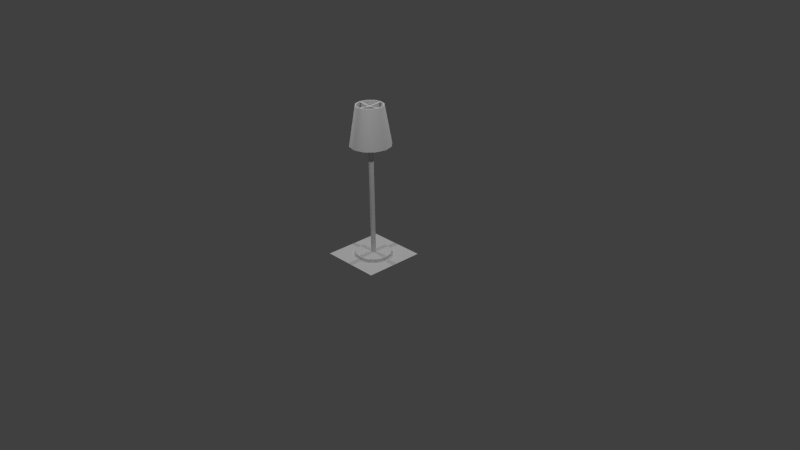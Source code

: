 # Source: lamp.blend  (saved by Blender 2.70.0; exported with 4.5.12 LTS)
import bpy
from mathutils import Matrix  # noqa: F401  (used for matrix-valued properties, if any)

bpy.ops.wm.read_factory_settings(use_empty=True)
scene = bpy.context.scene
scene.name = 'Scene'

# ---- collections
col_collection_1 = bpy.data.collections.new('Collection 1'); scene.collection.children.link(col_collection_1)

# ---- materials (node trees are filled in below, after node groups)
mat_diffuse_001 = bpy.data.materials.new('DIFFUSE.001')
mat_diffuse_001.alpha_threshold = 0.0
mat_diffuse_001.use_transparent_shadow = False
mat_diffuse_001.specular_color = (0.1, 0.1, 0.1)
mat_diffuse_001.roughness = 0.5
mat_diffuse_001.line_color = (0.0, 0.0, 0.0, 1.0)
mat_diffuse = bpy.data.materials.new('DIFFUSE')
mat_diffuse.alpha_threshold = 0.0
mat_diffuse.use_transparent_shadow = False
mat_diffuse.specular_color = (0.1, 0.1, 0.1)
mat_diffuse.roughness = 0.5
mat_diffuse.line_color = (0.0, 0.0, 0.0, 1.0)

# ---- material node trees

# ---- world
world_world = bpy.data.worlds.new('World'); scene.world = world_world
world_world.color = (0.05088, 0.05088, 0.05088)
world_world.use_sun_shadow = False
world_world.sun_shadow_jitter_overblur = 0.0
world_world.cycles.sampling_method = 'NONE'
world_world.cycles.sample_map_resolution = 256
world_world.light_settings.ao_factor = 1.75

# ---- cameras
cam_camera = bpy.data.cameras.new('Camera')
cam_camera.clip_end = 100.0
cam_camera.lens = 35.0
cam_camera.sensor_width = 32.0
cam_camera.sensor_height = 18.0
cam_camera.ortho_scale = 7.314
cam_camera.dof.focus_distance = 0.0
cam_camera.dof.aperture_fstop = 128.0

# ---- lights
light_lamp_003 = bpy.data.lights.new('Lamp.003', 'POINT')
light_lamp_003.transmission_factor = 0.0
light_lamp_003.cutoff_distance = 30.0
light_lamp_003.energy = 100.0
light_lamp_003.shadow_buffer_clip_start = 1.001
light_lamp_003.shadow_soft_size = 0.1
light_lamp_003.shadow_maximum_resolution = 0.006
light_lamp_003.use_absolute_resolution = True
light_lamp_003.cycles.use_multiple_importance_sampling = False
light_lamp_002 = bpy.data.lights.new('Lamp.002', 'POINT')
light_lamp_002.transmission_factor = 0.0
light_lamp_002.cutoff_distance = 30.0
light_lamp_002.energy = 100.0
light_lamp_002.shadow_buffer_clip_start = 1.001
light_lamp_002.shadow_soft_size = 0.1
light_lamp_002.shadow_maximum_resolution = 0.006
light_lamp_002.use_absolute_resolution = True
light_lamp_002.cycles.use_multiple_importance_sampling = False
light_lamp_001 = bpy.data.lights.new('Lamp.001', 'POINT')
light_lamp_001.transmission_factor = 0.0
light_lamp_001.cutoff_distance = 30.0
light_lamp_001.energy = 100.0
light_lamp_001.shadow_buffer_clip_start = 1.001
light_lamp_001.shadow_soft_size = 0.1
light_lamp_001.shadow_maximum_resolution = 0.006
light_lamp_001.use_absolute_resolution = True
light_lamp_001.cycles.use_multiple_importance_sampling = False
light_lamp = bpy.data.lights.new('Lamp', 'POINT')
light_lamp.transmission_factor = 0.0
light_lamp.cutoff_distance = 30.0
light_lamp.energy = 100.0
light_lamp.shadow_buffer_clip_start = 1.001
light_lamp.shadow_soft_size = 0.1
light_lamp.shadow_maximum_resolution = 0.006
light_lamp.use_absolute_resolution = True
light_lamp.cycles.use_multiple_importance_sampling = False

# ---- meshes
me_s4studio_mesh_1 = bpy.data.meshes.new('s4studio_mesh_1')
me_s4studio_mesh_1.from_pydata([(0.1567, -0.09046, 2.01), (0.1809, -8.787e-08, 2.01), (0.1567, 0.09046, 2.01), (0.09046, 0.1567, 2.01), (-0.1809, -8.787e-08, 2.01), (-0.1567, -0.09046, 2.01), (-0.09046, -0.1567, 2.01), (0.09046, -0.1567, 2.01), (-0.11, 0.009797, 1.73), (-0.11, -0.009797, 1.73), (-0.11, 0.009797, 1.73), (-0.09669, -0.02243, 1.722), (-0.09669, 0.02243, 1.722), (-0.11, -0.009797, 1.73), (-0.11, 0.009797, 1.73), (-0.11, -7.635e-08, 1.747), (-0.1809, -8.787e-08, 2.01), (-0.09046, 0.1567, 2.01), (-0.11, -0.009797, 1.73), (-0.11, -7.635e-08, 1.747), (-0.09669, -7.688e-08, 1.759), (-0.09669, 0.02243, 1.722), (-0.02564, 0.009797, 1.73), (-0.07316, -7.635e-08, 1.747), (0.1809, -8.787e-08, 2.01), (-0.1567, 0.09046, 2.01), (-0.11, -7.635e-08, 1.747), (-0.09669, -0.02243, 1.722), (0.0, 0.1809, 2.01), (0.0, -0.1809, 2.01), (-0.09669, -7.688e-08, 1.759), (-0.07316, 0.009797, 1.73), (-0.07316, -0.009797, 1.73), (-0.02564, -0.009797, 1.73), (-0.02564, -7.635e-08, 1.747), (-0.07316, -0.009797, 1.73), (-0.09522, -0.007233, 1.477), (-0.09522, 0.007233, 1.477), (-0.09522, 0.007233, 1.477), (-0.09998, -0.01456, 1.463), (0.02619, -0.0108, 1.992), (0.0109, -0.02619, 1.992), (0.0163, -0.1714, 2.006), (-0.0108, -0.02619, 1.992), (-0.08259, -7.617e-08, 1.743), (-0.08259, -6.457e-08, 1.477), (-0.09522, 0.007233, 1.743), (-0.02564, 0.009797, 1.73), (-0.1714, -0.0163, 2.006), (-0.1714, 0.0163, 2.006), (0.1714, -0.0163, 2.006), (-0.09522, 0.007233, 1.743), (-0.09522, -0.007233, 1.451), (-0.09522, 0.007233, 1.451), (-0.09101, -6.328e-08, 1.448), (0.0109, 0.02619, 1.992), (-0.0108, 0.02619, 1.992), (-0.0163, 0.1714, 2.006), (-0.09998, 0.01456, 1.463), (-0.09998, -0.01456, 1.463), (-0.09522, 0.007233, 1.451), (-0.08259, -6.341e-08, 1.451), (0.02619, 0.0108, 1.992), (-0.02619, -0.0108, 1.992), (-0.02564, -7.635e-08, 1.747), (-0.07316, -7.635e-08, 1.747), (-0.0163, -0.1714, 2.006), (0.0163, 0.1714, 2.006), (-0.02564, -0.009797, 1.73), (-0.07316, 0.009797, 1.73), (-0.02619, 0.0108, 1.992), (0.1714, 0.0163, 2.006), (-0.08259, -6.341e-08, 1.451), (-0.09101, -6.328e-08, 1.448), (-0.09522, -0.007233, 1.477), (-0.09522, -0.007233, 1.743), (-0.09522, 0.007233, 1.477), (-0.09998, 0.01456, 1.463), (-0.09522, -0.007233, 1.451), (-0.0748, -6.396e-08, 1.463), (-0.09522, 0.007233, 1.451), (-0.0748, -6.396e-08, 1.463), (0.01584, 0.02747, 1.752), (-0.09522, -0.007233, 1.451), (0.2505, -6.57e-08, 1.503), (0.1809, -8.787e-08, 2.01), (0.1641, -8.787e-08, 2.01), (0.01584, 0.02747, 0.03525), (-0.01584, 0.02747, 0.03525), (0.01584, 0.02747, 1.752), (-0.01584, 0.02747, 1.752), (-0.01584, 0.02747, 0.03525), (-0.03177, -1.541e-09, 0.03525), (-0.01584, 0.02747, 1.752), (-0.03177, -7.658e-08, 1.752), (-0.03177, -1.541e-09, 0.03525), (0.03177, -7.658e-08, 1.752), (0.01584, 0.02747, 0.03525), (0.03177, -1.541e-09, 0.03525), (0.03177, -7.658e-08, 1.752), (0.01584, -0.02747, 1.752), (0.03177, -1.541e-09, 0.03525), (0.01584, -0.02747, 0.03525), (0.01584, -0.02747, 1.752), (-0.01584, -0.02747, 1.752), (0.01584, -0.02747, 0.03525), (-0.01584, -0.02747, 0.03525), (-0.03177, -7.658e-08, 1.752), (-0.01584, -0.02747, 0.03525), (-0.01584, -0.02747, 1.752), (0.1641, -8.787e-08, 2.01), (0.2674, -6.57e-08, 1.503), (-0.2015, 0.1164, -0.0009156), (-0.1164, -0.2015, -0.0009156), (0.0, -0.2326, -0.0009156), (-0.2326, 4.002e-11, -0.0009156), (-0.1164, -0.2015, -0.0009156), (-0.2015, -0.1164, -0.0009156), (0.0, -8.11e-08, 1.855), (0.0, -8.11e-08, 1.855), (0.0, -8.11e-08, 1.855), (0.0, -7.568e-08, 1.731), (0.0, -8.11e-08, 1.855), (0.0, -7.568e-08, 1.731), (0.04386, -8.031e-08, 1.837), (0.0, -0.04386, 1.837), (0.0, -0.04386, 1.837), (-0.04386, -8.031e-08, 1.837), (-0.04386, -8.031e-08, 1.837), (0.0, 0.04386, 1.837), (0.04386, -7.648e-08, 1.75), (0.06198, -7.839e-08, 1.793), (0.0, -0.06199, 1.793), (0.04386, -7.648e-08, 1.75), (0.0, -0.04386, 1.75), (-0.06198, -7.839e-08, 1.793), (0.0, -0.06199, 1.793), (-0.04386, -7.648e-08, 1.75), (-0.1164, 0.2015, -0.0009156), (-0.2015, 0.1164, 0.04376), (0.0, 0.1641, 2.01), (-0.1337, 0.2316, 1.503), (-0.1253, 0.2169, 1.503), (-0.09046, 0.1567, 2.01), (0.2316, 0.1337, 1.503), (0.2178, -7.841e-08, 1.794), (0.2674, -6.57e-08, 1.503), (0.2674, -6.57e-08, 1.503), (-0.08204, 0.1421, 2.01), (-0.2316, 0.1337, 1.503), (0.1337, 0.2316, 1.503), (0.2169, 0.1253, 1.503), (-0.2169, 0.1253, 1.503), (-0.1567, 0.09046, 2.01), (0.09046, 0.1567, 2.01), (0.1253, 0.2169, 1.503), (-0.1421, 0.08204, 2.01), (-0.2674, -6.57e-08, 1.503), (0.1567, 0.09046, 2.01), (0.08204, 0.1421, 2.01), (-0.2505, -6.57e-08, 1.503), (-0.1809, -8.787e-08, 2.01), (0.0, 0.2674, 1.503), (0.1421, 0.08204, 2.01), (0.1809, -8.787e-08, 2.01), (0.2505, -6.57e-08, 1.503), (0.2674, -6.57e-08, 1.503), (0.1421, -0.08204, 2.01), (-0.1253, -0.2169, 1.503), (-0.09046, -0.1567, 2.01), (-0.08204, -0.1421, 2.01), (0.0, -0.2674, 1.503), (0.1567, -0.09046, 2.01), (0.2169, -0.1253, 1.503), (-0.1641, -8.787e-08, 2.01), (-0.1337, -0.2316, 1.503), (0.2316, -0.1337, 1.503), (0.08204, -0.1421, 2.01), (-0.1421, -0.08204, 2.01), (-0.1809, -8.787e-08, 2.01), (0.09046, -0.1567, 2.01), (0.1253, -0.2169, 1.503), (-0.2169, -0.1253, 1.503), (-0.1567, -0.09046, 2.01), (0.1337, -0.2316, 1.503), (0.0, -0.1809, 2.01), (-0.2505, -6.57e-08, 1.503), (-0.2316, -0.1337, 1.503), (0.0, -0.2505, 1.503), (0.0, -0.1641, 2.01), (-0.1641, -8.787e-08, 2.01), (-0.2674, -6.57e-08, 1.503), (0.0, 0.2505, 1.503), (0.0, 0.1809, 2.01), (0.1886, -0.109, 1.794), (0.2178, -7.841e-08, 1.794), (0.2316, -0.1337, 1.503), (0.1337, -0.2316, 1.503), (0.0, -0.2178, 1.794), (0.109, -0.1886, 1.794), (0.0, -0.2674, 1.503), (-0.1337, -0.2316, 1.503), (-0.1886, -0.109, 1.794), (-0.109, -0.1886, 1.794), (-0.2178, -7.841e-08, 1.794), (-0.2674, -6.57e-08, 1.503), (-0.2178, -7.841e-08, 1.794), (-0.2316, -0.1337, 1.503), (-0.2674, -6.57e-08, 1.503), (-0.2316, 0.1337, 1.503), (-0.109, 0.1886, 1.794), (-0.1886, 0.109, 1.794), (-0.1337, 0.2316, 1.503), (0.0, 0.2674, 1.503), (0.109, 0.1886, 1.794), (0.0, 0.2178, 1.794), (0.1886, 0.109, 1.794), (0.2316, 0.1337, 1.503), (0.1641, -8.787e-08, 2.01), (0.1337, 0.2316, 1.503), (0.2505, -6.57e-08, 1.503), (0.2505, -6.57e-08, 1.503), (-0.2169, -0.1253, 1.503), (0.1641, -8.787e-08, 2.01), (0.1421, 0.08204, 2.01), (0.0, 0.2505, 1.503), (0.1253, 0.2169, 1.503), (-0.1253, -0.2169, 1.503), (0.0, 0.1641, 2.01), (-0.1253, 0.2169, 1.503), (0.08204, -0.1421, 2.01), (0.0, -0.2505, 1.503), (0.1253, -0.2169, 1.503), (0.0, -0.1641, 2.01), (-0.08204, -0.1421, 2.01), (-0.1421, -0.08204, 2.01), (0.2169, -0.1253, 1.503), (0.1421, -0.08204, 2.01), (-0.1641, -8.787e-08, 2.01), (-0.1641, -8.787e-08, 2.01), (-0.2505, -6.57e-08, 1.503), (-0.2505, -6.57e-08, 1.503), (-0.08204, 0.1421, 2.01), (-0.1421, 0.08204, 2.01), (-0.2169, 0.1253, 1.503), (0.08204, 0.1421, 2.01), (0.1164, 0.2015, -0.0009156), (0.2015, 0.1164, -0.0009156), (-0.2015, -0.1164, 0.04376), (-0.1164, -0.2015, 0.04376), (0.2169, 0.1253, 1.503), (0.2015, 0.1164, 0.04376), (0.1164, 0.2015, 0.04376), (-0.1164, 0.2015, 0.04376), (0.1164, -0.2015, 0.04376), (0.2326, 4.002e-11, -0.0009156), (0.2326, -1.913e-09, 0.04376), (0.2326, -1.913e-09, 0.04376), (-0.2015, 0.1164, 0.04376), (0.2015, -0.1164, 0.04376), (0.0, -0.2326, -0.0009156), (0.2326, 4.002e-11, -0.0009156), (0.0, -0.2326, 0.04376), (0.0, 0.2326, -0.0009156), (0.0, 0.2326, 0.04376), (-0.2326, 4.002e-11, -0.0009156), (0.2015, -0.1164, -0.0009156), (0.2326, 4.002e-11, -0.0009156), (0.1164, -0.2015, 0.04376), (0.2015, -0.1164, 0.04376), (0.2326, -1.913e-09, 0.04376), (-0.2326, -1.913e-09, 0.04376), (0.0, 0.2326, 0.04376), (0.1164, 0.2015, 0.04376), (0.0, 0.04386, 1.75), (-0.04386, -7.648e-08, 1.75), (0.0, 0.06198, 1.793), (-0.2326, -1.913e-09, 0.04376), (-0.2326, -1.913e-09, 0.04376), (0.1164, -0.2015, -0.0009156), (0.2015, 0.1164, 0.04376), (-0.1164, 0.2015, -0.0009156), (0.2015, -0.1164, -0.0009156), (0.0, -0.2326, 0.04376), (-0.2326, 4.002e-11, -0.0009156), (0.2015, 0.1164, -0.0009156), (0.1164, 0.2015, -0.0009156), (0.0, 0.2326, -0.0009156), (0.1164, -0.2015, -0.0009156), (0.06198, -7.839e-08, 1.793), (0.0, 0.04386, 1.75), (0.0, 0.06198, 1.793), (0.04386, -8.031e-08, 1.837), (0.0, 0.04386, 1.837), (0.0, -7.568e-08, 1.731), (0.0, -7.568e-08, 1.731), (-0.2015, -0.1164, 0.04376), (-0.1164, -0.2015, 0.04376), (-0.2015, -0.1164, -0.0009156), (-0.1164, 0.2015, 0.04376), (-0.2015, 0.1164, -0.0009156), (-0.06198, -7.839e-08, 1.793), (0.0, -0.04386, 1.75)], [], [(14, 13, 15), (195, 24, 0), (195, 0, 194), (147, 195, 194), (147, 194, 196), (196, 194, 199), (196, 199, 197), (197, 199, 198), (197, 198, 200), (194, 0, 7), (194, 7, 199), (199, 7, 29), (199, 29, 198), (198, 29, 6), (198, 6, 203), (200, 198, 203), (200, 203, 201), (201, 203, 202), (201, 202, 207), (207, 202, 204), (207, 204, 205), (203, 6, 5), (203, 5, 202), (202, 5, 4), (202, 4, 204), (206, 16, 25), (206, 25, 211), (208, 206, 211), (208, 211, 209), (209, 211, 210), (209, 210, 212), (212, 210, 215), (212, 215, 213), (211, 25, 17), (211, 17, 210), (210, 17, 28), (210, 28, 215), (215, 28, 3), (215, 3, 214), (213, 215, 214), (213, 214, 219), (219, 214, 216), (219, 216, 217), (217, 216, 145), (217, 145, 146), (214, 3, 2), (214, 2, 216), (216, 2, 1), (216, 1, 145), (30, 19, 18), (30, 18, 11), (30, 11, 32), (30, 32, 65), (34, 65, 32), (34, 32, 33), (8, 26, 20), (8, 20, 21), (31, 21, 20), (31, 20, 23), (22, 31, 23), (22, 23, 64), (27, 9, 10), (27, 10, 12), (35, 27, 12), (35, 12, 69), (68, 35, 69), (68, 69, 47), (63, 49, 48), (63, 70, 49), (62, 70, 63), (70, 62, 55), (70, 55, 56), (55, 57, 56), (55, 67, 57), (62, 63, 40), (71, 62, 40), (71, 40, 50), (63, 41, 40), (63, 43, 41), (42, 41, 43), (42, 43, 66), (78, 73, 61), (79, 78, 61), (80, 79, 61), (80, 77, 79), (72, 54, 53), (53, 54, 52), (79, 36, 39), (39, 36, 38), (39, 38, 58), (37, 81, 77), (37, 45, 81), (81, 45, 74), (45, 75, 74), (74, 75, 51), (74, 51, 76), (37, 44, 45), (45, 44, 75), (37, 46, 44), (81, 59, 83), (83, 59, 58), (83, 58, 60), (97, 82, 96), (97, 96, 98), (101, 99, 100), (101, 100, 102), (105, 103, 104), (105, 104, 106), (108, 109, 107), (108, 107, 95), (92, 94, 93), (92, 93, 91), (88, 90, 89), (88, 89, 87), (163, 86, 85), (163, 85, 158), (159, 163, 158), (159, 158, 154), (140, 159, 154), (140, 154, 193), (148, 140, 193), (148, 193, 143), (156, 148, 143), (156, 143, 153), (190, 156, 153), (190, 153, 161), (84, 144, 111), (84, 151, 144), (151, 150, 144), (151, 155, 150), (155, 162, 150), (155, 192, 162), (192, 141, 162), (192, 142, 141), (142, 149, 141), (142, 152, 149), (152, 157, 149), (152, 160, 157), (110, 172, 164), (110, 167, 172), (167, 180, 172), (167, 177, 180), (177, 185, 180), (177, 189, 185), (189, 169, 185), (189, 170, 169), (170, 183, 169), (170, 178, 183), (178, 179, 183), (178, 174, 179), (173, 165, 166), (173, 166, 176), (181, 173, 176), (181, 176, 184), (188, 181, 184), (188, 184, 171), (168, 188, 171), (168, 171, 175), (182, 168, 175), (182, 175, 187), (186, 182, 187), (186, 187, 191), (218, 250, 220), (218, 224, 250), (224, 226, 250), (224, 245, 226), (245, 225, 226), (245, 228, 225), (228, 229, 225), (228, 242, 229), (242, 244, 229), (242, 243, 244), (243, 241, 244), (243, 238, 241), (237, 223, 221), (237, 221, 236), (230, 237, 236), (230, 236, 232), (233, 230, 232), (233, 232, 231), (234, 233, 231), (234, 231, 227), (235, 234, 227), (235, 227, 222), (239, 235, 222), (239, 222, 240), (270, 251, 252), (270, 252, 272), (271, 270, 272), (271, 283, 270), (259, 270, 283), (259, 283, 254), (271, 272, 253), (271, 253, 258), (249, 283, 271), (249, 271, 248), (267, 246, 247), (267, 287, 246), (267, 115, 287), (300, 287, 115), (300, 281, 287), (267, 114, 115), (115, 114, 113), (115, 113, 298), (266, 114, 267), (266, 279, 114), (257, 255, 285), (257, 285, 280), (286, 280, 285), (286, 273, 280), (273, 286, 263), (273, 263, 264), (264, 263, 138), (264, 138, 299), (139, 299, 138), (139, 138, 112), (112, 278, 139), (112, 284, 278), (269, 261, 256), (269, 282, 261), (282, 269, 268), (282, 268, 288), (262, 288, 268), (262, 260, 288), (297, 260, 262), (297, 116, 260), (116, 297, 296), (116, 296, 117), (265, 117, 296), (265, 296, 277), (293, 118, 292), (291, 293, 292), (291, 292, 289), (290, 291, 289), (290, 289, 130), (130, 121, 290), (124, 119, 126), (131, 124, 126), (131, 126, 132), (133, 131, 132), (133, 132, 134), (134, 295, 133), (125, 120, 127), (136, 125, 127), (136, 127, 135), (302, 136, 135), (302, 135, 137), (137, 123, 302), (128, 122, 129), (301, 128, 129), (301, 129, 276), (275, 301, 276), (275, 276, 274), (274, 294, 275)])
me_s4studio_mesh_1.polygons.foreach_set('use_smooth', [True] * 254)
_uv = me_s4studio_mesh_1.uv_layers.new(name='uv_0')
_uv.uv.foreach_set('vector', [0.8845, 0.8916, 0.9075, 0.8916, 0.896, 0.902, 0.5888, 0.4094, 0.8065, 0.3912, 0.8065, 0.3407, 0.5888, 0.4094, 0.8065, 0.3407, 0.5888, 0.3512, 0.2963, 0.4337, 0.5888, 0.4094, 0.5888, 0.3512, 0.2963, 0.4337, 0.5888, 0.3512, 0.2963, 0.3652, 0.2963, 0.3652, 0.5888, 0.3512, 0.5888, 0.2933, 0.2963, 0.3652, 0.5888, 0.2933, 0.2963, 0.2998, 0.2963, 0.2998, 0.5888, 0.2933, 0.5888, 0.2355, 0.2963, 0.2998, 0.5888, 0.2355, 0.2963, 0.2355, 0.5888, 0.3512, 0.8065, 0.3407, 0.8065, 0.2886, 0.5888, 0.3512, 0.8065, 0.2886, 0.5888, 0.2933, 0.5888, 0.2933, 0.8065, 0.2886, 0.8065, 0.2355, 0.5888, 0.2933, 0.8065, 0.2355, 0.5888, 0.2355, 0.5888, 0.2355, 0.8065, 0.2355, 0.8065, 0.1826, 0.5888, 0.2355, 0.8065, 0.1826, 0.5888, 0.1778, 0.2963, 0.2355, 0.5888, 0.2355, 0.5888, 0.1778, 0.2963, 0.2355, 0.5888, 0.1778, 0.2963, 0.1714, 0.2963, 0.1714, 0.5888, 0.1778, 0.5888, 0.1199, 0.2963, 0.1714, 0.5888, 0.1199, 0.2963, 0.1059, 0.2963, 0.1059, 0.5888, 0.1199, 0.5888, 0.06176, 0.2963, 0.1059, 0.5888, 0.06176, 0.2963, 0.03739, 0.5888, 0.1778, 0.8065, 0.1826, 0.8065, 0.1304, 0.5888, 0.1778, 0.8065, 0.1304, 0.5888, 0.1199, 0.5888, 0.1199, 0.8065, 0.1304, 0.8065, 0.07989, 0.5888, 0.1199, 0.8065, 0.07989, 0.5888, 0.06176, 0.5888, 0.06176, 0.8065, 0.07989, 0.8065, 0.1304, 0.5888, 0.06176, 0.8065, 0.1304, 0.5888, 0.1199, 0.2963, 0.03739, 0.5888, 0.06176, 0.5888, 0.1199, 0.2963, 0.03739, 0.5888, 0.1199, 0.2963, 0.1059, 0.2963, 0.1059, 0.5888, 0.1199, 0.5888, 0.1778, 0.2963, 0.1059, 0.5888, 0.1778, 0.2963, 0.1714, 0.2963, 0.1714, 0.5888, 0.1778, 0.5888, 0.2355, 0.2963, 0.1714, 0.5888, 0.2355, 0.2963, 0.2355, 0.5888, 0.1199, 0.8065, 0.1304, 0.8065, 0.1826, 0.5888, 0.1199, 0.8065, 0.1826, 0.5888, 0.1778, 0.5888, 0.1778, 0.8065, 0.1826, 0.8065, 0.2355, 0.5888, 0.1778, 0.8065, 0.2355, 0.5888, 0.2355, 0.5888, 0.2355, 0.8065, 0.2355, 0.8065, 0.2886, 0.5888, 0.2355, 0.8065, 0.2886, 0.5888, 0.2933, 0.2963, 0.2355, 0.5888, 0.2355, 0.5888, 0.2933, 0.2963, 0.2355, 0.5888, 0.2933, 0.2963, 0.2998, 0.2963, 0.2998, 0.5888, 0.2933, 0.5888, 0.3512, 0.2963, 0.2998, 0.5888, 0.3512, 0.2963, 0.3652, 0.2963, 0.3652, 0.5888, 0.3512, 0.5888, 0.4094, 0.2963, 0.3652, 0.5888, 0.4094, 0.2963, 0.4337, 0.5888, 0.2933, 0.8065, 0.2886, 0.8065, 0.3407, 0.5888, 0.2933, 0.8065, 0.3407, 0.5888, 0.3512, 0.5888, 0.3512, 0.8065, 0.3407, 0.8065, 0.3912, 0.5888, 0.3512, 0.8065, 0.3912, 0.5888, 0.4094, 0.9433, 0.8819, 0.9313, 0.8916, 0.9075, 0.8916, 0.9433, 0.8819, 0.9075, 0.8916, 0.9074, 0.8819, 0.9433, 0.8819, 0.9074, 0.8819, 0.9072, 0.8674, 0.9433, 0.8819, 0.9072, 0.8674, 0.9297, 0.8675, 0.9286, 0.8414, 0.9297, 0.8675, 0.9072, 0.8674, 0.9286, 0.8414, 0.9072, 0.8674, 0.9069, 0.8414, 0.8845, 0.8916, 0.8606, 0.8916, 0.8486, 0.8819, 0.8845, 0.8916, 0.8486, 0.8819, 0.8846, 0.8819, 0.8848, 0.8674, 0.8846, 0.8819, 0.8486, 0.8819, 0.8848, 0.8674, 0.8486, 0.8819, 0.8623, 0.8674, 0.8851, 0.8414, 0.8848, 0.8674, 0.8623, 0.8674, 0.8851, 0.8414, 0.8623, 0.8674, 0.8635, 0.8414, 0.9074, 0.8819, 0.9075, 0.8916, 0.8845, 0.8916, 0.9074, 0.8819, 0.8845, 0.8916, 0.8846, 0.8819, 0.9072, 0.8674, 0.9074, 0.8819, 0.8846, 0.8819, 0.9072, 0.8674, 0.8846, 0.8819, 0.8848, 0.8674, 0.9069, 0.8414, 0.9072, 0.8674, 0.8848, 0.8674, 0.9069, 0.8414, 0.8848, 0.8674, 0.8851, 0.8414, 0.7414, 0.8013, 0.5872, 0.8156, 0.5872, 0.7984, 0.7414, 0.8013, 0.7414, 0.8127, 0.5872, 0.8156, 0.7967, 0.8127, 0.7414, 0.8127, 0.7414, 0.8013, 0.7414, 0.8127, 0.7967, 0.8127, 0.7805, 0.8209, 0.7414, 0.8127, 0.7805, 0.8209, 0.7576, 0.8209, 0.7805, 0.8209, 0.7519, 0.8979, 0.7576, 0.8209, 0.7805, 0.8209, 0.7862, 0.8979, 0.7519, 0.8979, 0.7967, 0.8127, 0.7414, 0.8013, 0.7967, 0.8013, 0.9509, 0.8156, 0.7967, 0.8127, 0.7967, 0.8013, 0.9509, 0.8156, 0.7967, 0.8013, 0.9509, 0.7984, 0.7414, 0.8013, 0.7805, 0.7932, 0.7967, 0.8013, 0.7414, 0.8013, 0.7576, 0.7932, 0.7805, 0.7932, 0.7863, 0.7161, 0.7805, 0.7932, 0.7576, 0.7932, 0.7863, 0.7161, 0.7576, 0.7932, 0.7519, 0.7161, 0.3566, 0.959, 0.3486, 0.952, 0.3566, 0.9451, 0.382, 0.9451, 0.3566, 0.959, 0.3566, 0.9451, 0.3566, 0.931, 0.382, 0.9451, 0.3566, 0.9451, 0.3566, 0.931, 0.3819, 0.9237, 0.382, 0.9451, 0.3566, 0.9451, 0.3486, 0.952, 0.3326, 0.952, 0.3326, 0.952, 0.3486, 0.952, 0.3566, 0.959, 0.382, 0.9451, 0.4101, 0.9586, 0.3819, 0.9592, 0.3819, 0.9592, 0.4101, 0.9586, 0.4101, 0.9719, 0.3819, 0.9592, 0.4101, 0.9719, 0.382, 0.9798, 0.4101, 0.932, 0.382, 0.9451, 0.3819, 0.9237, 0.4101, 0.932, 0.4101, 0.9453, 0.382, 0.9451, 0.382, 0.9451, 0.4101, 0.9453, 0.4101, 0.9586, 0.4101, 0.9453, 0.8954, 0.9586, 0.4101, 0.9586, 0.4101, 0.9586, 0.8954, 0.9586, 0.8954, 0.9719, 0.4101, 0.9586, 0.8954, 0.9719, 0.4101, 0.9719, 0.4101, 0.932, 0.8954, 0.9453, 0.4101, 0.9453, 0.4101, 0.9453, 0.8954, 0.9453, 0.8954, 0.9586, 0.4101, 0.932, 0.8954, 0.932, 0.8954, 0.9453, 0.382, 0.9451, 0.3819, 0.9592, 0.3566, 0.959, 0.3566, 0.959, 0.3819, 0.9592, 0.382, 0.9798, 0.3566, 0.959, 0.382, 0.9798, 0.3566, 0.9728, 0.2323, 0.05095, 0.2322, 0.9494, 0.199, 0.9494, 0.2323, 0.05095, 0.199, 0.9494, 0.1991, 0.05095, 0.1991, 0.05095, 0.199, 0.9494, 0.1658, 0.9494, 0.1991, 0.05095, 0.1658, 0.9494, 0.1658, 0.05095, 0.1658, 0.05095, 0.1658, 0.9494, 0.1326, 0.9494, 0.1658, 0.05095, 0.1326, 0.9494, 0.1326, 0.05095, 0.1326, 0.05095, 0.1326, 0.9494, 0.09936, 0.9494, 0.1326, 0.05095, 0.09936, 0.9494, 0.09942, 0.05095, 0.09942, 0.05095, 0.09936, 0.9494, 0.06615, 0.9494, 0.09942, 0.05095, 0.06615, 0.9494, 0.06618, 0.05095, 0.06618, 0.05095, 0.06615, 0.9494, 0.03294, 0.9494, 0.06618, 0.05095, 0.03294, 0.9494, 0.033, 0.05095, 0.8412, 0.3406, 0.8412, 0.3901, 0.8065, 0.3912, 0.8412, 0.3406, 0.8065, 0.3912, 0.8065, 0.3407, 0.8412, 0.2885, 0.8412, 0.3406, 0.8065, 0.3407, 0.8412, 0.2885, 0.8065, 0.3407, 0.8065, 0.2886, 0.8412, 0.2355, 0.8412, 0.2885, 0.8065, 0.2886, 0.8412, 0.2355, 0.8065, 0.2886, 0.8065, 0.2355, 0.8412, 0.1826, 0.8412, 0.2355, 0.8065, 0.2355, 0.8412, 0.1826, 0.8065, 0.2355, 0.8065, 0.1826, 0.8412, 0.1305, 0.8412, 0.1826, 0.8065, 0.1826, 0.8412, 0.1305, 0.8065, 0.1826, 0.8065, 0.1304, 0.8412, 0.08102, 0.8412, 0.1305, 0.8065, 0.1304, 0.8412, 0.08102, 0.8065, 0.1304, 0.8065, 0.07989, 0.2728, 0.4319, 0.2963, 0.3652, 0.2963, 0.4337, 0.2728, 0.4319, 0.2728, 0.3652, 0.2963, 0.3652, 0.2728, 0.3652, 0.2963, 0.2998, 0.2963, 0.3652, 0.2728, 0.3652, 0.2728, 0.2998, 0.2963, 0.2998, 0.2728, 0.2998, 0.2963, 0.2355, 0.2963, 0.2998, 0.2728, 0.2998, 0.2728, 0.2355, 0.2963, 0.2355, 0.2728, 0.2355, 0.2963, 0.1714, 0.2963, 0.2355, 0.2728, 0.2355, 0.2728, 0.1713, 0.2963, 0.1714, 0.2728, 0.1713, 0.2963, 0.1059, 0.2963, 0.1714, 0.2728, 0.1713, 0.2728, 0.1058, 0.2963, 0.1059, 0.2728, 0.1058, 0.2963, 0.03739, 0.2963, 0.1059, 0.2728, 0.1058, 0.2728, 0.03924, 0.2963, 0.03739, 0.8412, 0.3901, 0.8065, 0.3407, 0.8065, 0.3912, 0.8412, 0.3901, 0.8412, 0.3406, 0.8065, 0.3407, 0.8412, 0.3406, 0.8065, 0.2886, 0.8065, 0.3407, 0.8412, 0.3406, 0.8412, 0.2885, 0.8065, 0.2886, 0.8412, 0.2885, 0.8065, 0.2355, 0.8065, 0.2886, 0.8412, 0.2885, 0.8412, 0.2355, 0.8065, 0.2355, 0.8412, 0.2355, 0.8065, 0.1826, 0.8065, 0.2355, 0.8412, 0.2355, 0.8412, 0.1826, 0.8065, 0.1826, 0.8412, 0.1826, 0.8065, 0.1304, 0.8065, 0.1826, 0.8412, 0.1826, 0.8412, 0.1305, 0.8065, 0.1304, 0.8412, 0.1305, 0.8065, 0.07989, 0.8065, 0.1304, 0.8412, 0.1305, 0.8412, 0.08102, 0.8065, 0.07989, 0.2728, 0.3652, 0.2728, 0.4319, 0.2963, 0.4337, 0.2728, 0.3652, 0.2963, 0.4337, 0.2963, 0.3652, 0.2728, 0.2998, 0.2728, 0.3652, 0.2963, 0.3652, 0.2728, 0.2998, 0.2963, 0.3652, 0.2963, 0.2998, 0.2728, 0.2355, 0.2728, 0.2998, 0.2963, 0.2998, 0.2728, 0.2355, 0.2963, 0.2998, 0.2963, 0.2355, 0.2728, 0.1713, 0.2728, 0.2355, 0.2963, 0.2355, 0.2728, 0.1713, 0.2963, 0.2355, 0.2963, 0.1714, 0.2728, 0.1058, 0.2728, 0.1713, 0.2963, 0.1714, 0.2728, 0.1058, 0.2963, 0.1714, 0.2963, 0.1059, 0.2728, 0.03924, 0.2728, 0.1058, 0.2963, 0.1059, 0.2728, 0.03924, 0.2963, 0.1059, 0.2963, 0.03739, 0.5483, 0.7421, 0.2733, 0.751, 0.2733, 0.7173, 0.5483, 0.7421, 0.5483, 0.7654, 0.2733, 0.751, 0.5483, 0.7654, 0.2733, 0.7831, 0.2733, 0.751, 0.5483, 0.7654, 0.5484, 0.7898, 0.2733, 0.7831, 0.5484, 0.7898, 0.2733, 0.8146, 0.2733, 0.7831, 0.5484, 0.7898, 0.5484, 0.8146, 0.2733, 0.8146, 0.5484, 0.8146, 0.2733, 0.846, 0.2733, 0.8146, 0.5484, 0.8146, 0.5484, 0.8394, 0.2733, 0.846, 0.5484, 0.8394, 0.2733, 0.8782, 0.2733, 0.846, 0.5484, 0.8394, 0.5484, 0.8638, 0.2733, 0.8782, 0.5484, 0.8638, 0.2733, 0.9119, 0.2733, 0.8782, 0.5484, 0.8638, 0.5484, 0.8871, 0.2733, 0.9119, 0.5483, 0.7654, 0.5483, 0.7421, 0.2733, 0.7173, 0.5483, 0.7654, 0.2733, 0.7173, 0.2733, 0.751, 0.5484, 0.7898, 0.5483, 0.7654, 0.2733, 0.751, 0.5484, 0.7898, 0.2733, 0.751, 0.2733, 0.7831, 0.5484, 0.8146, 0.5484, 0.7898, 0.2733, 0.7831, 0.5484, 0.8146, 0.2733, 0.7831, 0.2733, 0.8146, 0.5484, 0.8394, 0.5484, 0.8146, 0.2733, 0.8146, 0.5484, 0.8394, 0.2733, 0.8146, 0.2733, 0.846, 0.5484, 0.8638, 0.5484, 0.8394, 0.2733, 0.846, 0.5484, 0.8638, 0.2733, 0.846, 0.2733, 0.8782, 0.5484, 0.8871, 0.5484, 0.8638, 0.2733, 0.8782, 0.5484, 0.8871, 0.2733, 0.8782, 0.2733, 0.9119, 0.73, 0.5782, 0.6988, 0.6364, 0.6136, 0.679, 0.73, 0.5782, 0.6136, 0.679, 0.4973, 0.6945, 0.2647, 0.5782, 0.73, 0.5782, 0.4973, 0.6945, 0.2647, 0.5782, 0.4974, 0.4619, 0.73, 0.5782, 0.6988, 0.5201, 0.73, 0.5782, 0.4974, 0.4619, 0.6988, 0.5201, 0.4974, 0.4619, 0.6137, 0.4775, 0.2647, 0.5782, 0.4973, 0.6945, 0.381, 0.679, 0.2647, 0.5782, 0.381, 0.679, 0.2959, 0.6364, 0.3811, 0.4775, 0.4974, 0.4619, 0.2647, 0.5782, 0.3811, 0.4775, 0.2647, 0.5782, 0.2959, 0.5201, 0.7426, 0.6351, 0.8008, 0.6855, 0.7582, 0.6642, 0.7426, 0.6351, 0.8589, 0.6933, 0.8008, 0.6855, 0.7426, 0.6351, 0.9752, 0.6351, 0.8589, 0.6933, 0.9597, 0.6642, 0.8589, 0.6933, 0.9752, 0.6351, 0.9597, 0.6642, 0.9171, 0.6855, 0.8589, 0.6933, 0.7426, 0.6351, 0.8589, 0.577, 0.9752, 0.6351, 0.9752, 0.6351, 0.8589, 0.577, 0.917, 0.5848, 0.9752, 0.6351, 0.917, 0.5848, 0.9596, 0.6061, 0.7582, 0.6061, 0.8589, 0.577, 0.7426, 0.6351, 0.7582, 0.6061, 0.8007, 0.5848, 0.8589, 0.577, 0.9044, 0.02267, 0.949, 0.02267, 0.949, 0.08287, 0.9044, 0.02267, 0.949, 0.08287, 0.9044, 0.08287, 0.949, 0.1431, 0.9044, 0.08287, 0.949, 0.08287, 0.949, 0.1431, 0.9044, 0.1431, 0.9044, 0.08287, 0.9044, 0.1431, 0.949, 0.1431, 0.949, 0.2033, 0.9044, 0.1431, 0.949, 0.2033, 0.9044, 0.2033, 0.9044, 0.2033, 0.949, 0.2033, 0.949, 0.2635, 0.9044, 0.2033, 0.949, 0.2635, 0.9044, 0.2635, 0.9044, 0.3237, 0.9044, 0.2635, 0.949, 0.2635, 0.9044, 0.3237, 0.949, 0.2635, 0.949, 0.3237, 0.949, 0.3237, 0.9044, 0.3839, 0.9044, 0.3237, 0.949, 0.3237, 0.949, 0.3839, 0.9044, 0.3839, 0.9044, 0.08287, 0.949, 0.02267, 0.9044, 0.02267, 0.9044, 0.08287, 0.949, 0.08287, 0.949, 0.02267, 0.949, 0.08287, 0.9044, 0.08287, 0.9044, 0.1431, 0.949, 0.08287, 0.9044, 0.1431, 0.949, 0.1431, 0.9044, 0.2033, 0.949, 0.1431, 0.9044, 0.1431, 0.9044, 0.2033, 0.949, 0.2033, 0.949, 0.1431, 0.9044, 0.2635, 0.949, 0.2033, 0.9044, 0.2033, 0.9044, 0.2635, 0.949, 0.2635, 0.949, 0.2033, 0.949, 0.2635, 0.9044, 0.2635, 0.9044, 0.3237, 0.949, 0.2635, 0.9044, 0.3237, 0.949, 0.3237, 0.949, 0.3839, 0.949, 0.3237, 0.9044, 0.3237, 0.949, 0.3839, 0.9044, 0.3237, 0.9044, 0.3839, 0.7693, 0.5239, 0.8573, 0.5458, 0.8573, 0.5134, 0.736, 0.4801, 0.7693, 0.5239, 0.8573, 0.5134, 0.736, 0.4801, 0.8573, 0.5134, 0.8573, 0.4803, 0.7723, 0.4375, 0.736, 0.4801, 0.8573, 0.4803, 0.7723, 0.4375, 0.8573, 0.4803, 0.8573, 0.4469, 0.8573, 0.4469, 0.8573, 0.4143, 0.7723, 0.4375, 0.8573, 0.5134, 0.8573, 0.5458, 0.9423, 0.5227, 0.8573, 0.4803, 0.8573, 0.5134, 0.9423, 0.5227, 0.8573, 0.4803, 0.9423, 0.5227, 0.9786, 0.48, 0.8573, 0.4469, 0.8573, 0.4803, 0.9786, 0.48, 0.8573, 0.4469, 0.9786, 0.48, 0.9451, 0.4364, 0.9451, 0.4364, 0.8573, 0.4143, 0.8573, 0.4469, 0.9423, 0.5227, 0.8573, 0.5458, 0.8573, 0.5134, 0.9786, 0.48, 0.9423, 0.5227, 0.8573, 0.5134, 0.9786, 0.48, 0.8573, 0.5134, 0.8573, 0.4803, 0.9451, 0.4364, 0.9786, 0.48, 0.8573, 0.4803, 0.9451, 0.4364, 0.8573, 0.4803, 0.8573, 0.4469, 0.8573, 0.4469, 0.8573, 0.4143, 0.9451, 0.4364, 0.8573, 0.5134, 0.8573, 0.5458, 0.7693, 0.5239, 0.8573, 0.4803, 0.8573, 0.5134, 0.7693, 0.5239, 0.8573, 0.4803, 0.7693, 0.5239, 0.736, 0.4801, 0.8573, 0.4469, 0.8573, 0.4803, 0.736, 0.4801, 0.8573, 0.4469, 0.736, 0.4801, 0.7723, 0.4375, 0.7723, 0.4375, 0.8573, 0.4143, 0.8573, 0.4469])
_uv.active_render = True
_uv = me_s4studio_mesh_1.uv_layers.new(name='uv_1')
_uv.uv.foreach_set('vector', [0.8845, 0.8916, 0.9075, 0.8916, 0.896, 0.902, 0.5888, 0.4094, 0.8065, 0.3912, 0.8065, 0.3407, 0.5888, 0.4094, 0.8065, 0.3407, 0.5888, 0.3512, 0.2963, 0.4337, 0.5888, 0.4094, 0.5888, 0.3512, 0.2963, 0.4337, 0.5888, 0.3512, 0.2963, 0.3652, 0.2963, 0.3652, 0.5888, 0.3512, 0.5888, 0.2933, 0.2963, 0.3652, 0.5888, 0.2933, 0.2963, 0.2998, 0.2963, 0.2998, 0.5888, 0.2933, 0.5888, 0.2355, 0.2963, 0.2998, 0.5888, 0.2355, 0.2963, 0.2355, 0.5888, 0.3512, 0.8065, 0.3407, 0.8065, 0.2886, 0.5888, 0.3512, 0.8065, 0.2886, 0.5888, 0.2933, 0.5888, 0.2933, 0.8065, 0.2886, 0.8065, 0.2355, 0.5888, 0.2933, 0.8065, 0.2355, 0.5888, 0.2355, 0.5888, 0.2355, 0.8065, 0.2355, 0.8065, 0.1826, 0.5888, 0.2355, 0.8065, 0.1826, 0.5888, 0.1778, 0.2963, 0.2355, 0.5888, 0.2355, 0.5888, 0.1778, 0.2963, 0.2355, 0.5888, 0.1778, 0.2963, 0.1714, 0.2963, 0.1714, 0.5888, 0.1778, 0.5888, 0.1199, 0.2963, 0.1714, 0.5888, 0.1199, 0.2963, 0.1059, 0.2963, 0.1059, 0.5888, 0.1199, 0.5888, 0.06176, 0.2963, 0.1059, 0.5888, 0.06176, 0.2963, 0.03739, 0.5888, 0.1778, 0.8065, 0.1826, 0.8065, 0.1304, 0.5888, 0.1778, 0.8065, 0.1304, 0.5888, 0.1199, 0.5888, 0.1199, 0.8065, 0.1304, 0.8065, 0.07989, 0.5888, 0.1199, 0.8065, 0.07989, 0.5888, 0.06176, 0.5888, 0.06176, 0.8065, 0.07989, 0.8065, 0.1304, 0.5888, 0.06176, 0.8065, 0.1304, 0.5888, 0.1199, 0.2963, 0.03739, 0.5888, 0.06176, 0.5888, 0.1199, 0.2963, 0.03739, 0.5888, 0.1199, 0.2963, 0.1059, 0.2963, 0.1059, 0.5888, 0.1199, 0.5888, 0.1778, 0.2963, 0.1059, 0.5888, 0.1778, 0.2963, 0.1714, 0.2963, 0.1714, 0.5888, 0.1778, 0.5888, 0.2355, 0.2963, 0.1714, 0.5888, 0.2355, 0.2963, 0.2355, 0.5888, 0.1199, 0.8065, 0.1304, 0.8065, 0.1826, 0.5888, 0.1199, 0.8065, 0.1826, 0.5888, 0.1778, 0.5888, 0.1778, 0.8065, 0.1826, 0.8065, 0.2355, 0.5888, 0.1778, 0.8065, 0.2355, 0.5888, 0.2355, 0.5888, 0.2355, 0.8065, 0.2355, 0.8065, 0.2886, 0.5888, 0.2355, 0.8065, 0.2886, 0.5888, 0.2933, 0.2963, 0.2355, 0.5888, 0.2355, 0.5888, 0.2933, 0.2963, 0.2355, 0.5888, 0.2933, 0.2963, 0.2998, 0.2963, 0.2998, 0.5888, 0.2933, 0.5888, 0.3512, 0.2963, 0.2998, 0.5888, 0.3512, 0.2963, 0.3652, 0.2963, 0.3652, 0.5888, 0.3512, 0.5888, 0.4094, 0.2963, 0.3652, 0.5888, 0.4094, 0.2963, 0.4337, 0.5888, 0.2933, 0.8065, 0.2886, 0.8065, 0.3407, 0.5888, 0.2933, 0.8065, 0.3407, 0.5888, 0.3512, 0.5888, 0.3512, 0.8065, 0.3407, 0.8065, 0.3912, 0.5888, 0.3512, 0.8065, 0.3912, 0.5888, 0.4094, 0.9433, 0.8819, 0.9313, 0.8916, 0.9075, 0.8916, 0.9433, 0.8819, 0.9075, 0.8916, 0.9074, 0.8819, 0.9433, 0.8819, 0.9074, 0.8819, 0.9072, 0.8674, 0.9433, 0.8819, 0.9072, 0.8674, 0.9297, 0.8675, 0.9286, 0.8414, 0.9297, 0.8675, 0.9072, 0.8674, 0.9286, 0.8414, 0.9072, 0.8674, 0.9069, 0.8414, 0.8845, 0.8916, 0.8606, 0.8916, 0.8486, 0.8819, 0.8845, 0.8916, 0.8486, 0.8819, 0.8846, 0.8819, 0.8848, 0.8674, 0.8846, 0.8819, 0.8486, 0.8819, 0.8848, 0.8674, 0.8486, 0.8819, 0.8623, 0.8674, 0.8851, 0.8414, 0.8848, 0.8674, 0.8623, 0.8674, 0.8851, 0.8414, 0.8623, 0.8674, 0.8635, 0.8414, 0.9074, 0.8819, 0.9075, 0.8916, 0.8845, 0.8916, 0.9074, 0.8819, 0.8845, 0.8916, 0.8846, 0.8819, 0.9072, 0.8674, 0.9074, 0.8819, 0.8846, 0.8819, 0.9072, 0.8674, 0.8846, 0.8819, 0.8848, 0.8674, 0.9069, 0.8414, 0.9072, 0.8674, 0.8848, 0.8674, 0.9069, 0.8414, 0.8848, 0.8674, 0.8851, 0.8414, 0.7414, 0.8013, 0.5872, 0.8156, 0.5872, 0.7984, 0.7414, 0.8013, 0.7414, 0.8127, 0.5872, 0.8156, 0.7967, 0.8127, 0.7414, 0.8127, 0.7414, 0.8013, 0.7414, 0.8127, 0.7967, 0.8127, 0.7805, 0.8209, 0.7414, 0.8127, 0.7805, 0.8209, 0.7576, 0.8209, 0.7805, 0.8209, 0.7519, 0.8979, 0.7576, 0.8209, 0.7805, 0.8209, 0.7862, 0.8979, 0.7519, 0.8979, 0.7967, 0.8127, 0.7414, 0.8013, 0.7967, 0.8013, 0.9509, 0.8156, 0.7967, 0.8127, 0.7967, 0.8013, 0.9509, 0.8156, 0.7967, 0.8013, 0.9509, 0.7984, 0.7414, 0.8013, 0.7805, 0.7932, 0.7967, 0.8013, 0.7414, 0.8013, 0.7576, 0.7932, 0.7805, 0.7932, 0.7863, 0.7161, 0.7805, 0.7932, 0.7576, 0.7932, 0.7863, 0.7161, 0.7576, 0.7932, 0.7519, 0.7161, 0.3566, 0.959, 0.3486, 0.952, 0.3566, 0.9451, 0.382, 0.9451, 0.3566, 0.959, 0.3566, 0.9451, 0.3566, 0.931, 0.382, 0.9451, 0.3566, 0.9451, 0.3566, 0.931, 0.3819, 0.9237, 0.382, 0.9451, 0.3566, 0.9451, 0.3486, 0.952, 0.3326, 0.952, 0.3326, 0.952, 0.3486, 0.952, 0.3566, 0.959, 0.382, 0.9451, 0.4101, 0.9586, 0.3819, 0.9592, 0.3819, 0.9592, 0.4101, 0.9586, 0.4101, 0.9719, 0.3819, 0.9592, 0.4101, 0.9719, 0.382, 0.9798, 0.4101, 0.932, 0.382, 0.9451, 0.3819, 0.9237, 0.4101, 0.932, 0.4101, 0.9453, 0.382, 0.9451, 0.382, 0.9451, 0.4101, 0.9453, 0.4101, 0.9586, 0.4101, 0.9453, 0.8954, 0.9586, 0.4101, 0.9586, 0.4101, 0.9586, 0.8954, 0.9586, 0.8954, 0.9719, 0.4101, 0.9586, 0.8954, 0.9719, 0.4101, 0.9719, 0.4101, 0.932, 0.8954, 0.9453, 0.4101, 0.9453, 0.4101, 0.9453, 0.8954, 0.9453, 0.8954, 0.9586, 0.4101, 0.932, 0.8954, 0.932, 0.8954, 0.9453, 0.382, 0.9451, 0.3819, 0.9592, 0.3566, 0.959, 0.3566, 0.959, 0.3819, 0.9592, 0.382, 0.9798, 0.3566, 0.959, 0.382, 0.9798, 0.3566, 0.9728, 0.2323, 0.05095, 0.2322, 0.9494, 0.199, 0.9494, 0.2323, 0.05095, 0.199, 0.9494, 0.1991, 0.05095, 0.1991, 0.05095, 0.199, 0.9494, 0.1658, 0.9494, 0.1991, 0.05095, 0.1658, 0.9494, 0.1658, 0.05095, 0.1658, 0.05095, 0.1658, 0.9494, 0.1326, 0.9494, 0.1658, 0.05095, 0.1326, 0.9494, 0.1326, 0.05095, 0.1326, 0.05095, 0.1326, 0.9494, 0.09936, 0.9494, 0.1326, 0.05095, 0.09936, 0.9494, 0.09942, 0.05095, 0.09942, 0.05095, 0.09936, 0.9494, 0.06615, 0.9494, 0.09942, 0.05095, 0.06615, 0.9494, 0.06618, 0.05095, 0.06618, 0.05095, 0.06615, 0.9494, 0.03294, 0.9494, 0.06618, 0.05095, 0.03294, 0.9494, 0.033, 0.05095, 0.8412, 0.3406, 0.8412, 0.3901, 0.8065, 0.3912, 0.8412, 0.3406, 0.8065, 0.3912, 0.8065, 0.3407, 0.8412, 0.2885, 0.8412, 0.3406, 0.8065, 0.3407, 0.8412, 0.2885, 0.8065, 0.3407, 0.8065, 0.2886, 0.8412, 0.2355, 0.8412, 0.2885, 0.8065, 0.2886, 0.8412, 0.2355, 0.8065, 0.2886, 0.8065, 0.2355, 0.8412, 0.1826, 0.8412, 0.2355, 0.8065, 0.2355, 0.8412, 0.1826, 0.8065, 0.2355, 0.8065, 0.1826, 0.8412, 0.1305, 0.8412, 0.1826, 0.8065, 0.1826, 0.8412, 0.1305, 0.8065, 0.1826, 0.8065, 0.1304, 0.8412, 0.08102, 0.8412, 0.1305, 0.8065, 0.1304, 0.8412, 0.08102, 0.8065, 0.1304, 0.8065, 0.07989, 0.2728, 0.4319, 0.2963, 0.3652, 0.2963, 0.4337, 0.2728, 0.4319, 0.2728, 0.3652, 0.2963, 0.3652, 0.2728, 0.3652, 0.2963, 0.2998, 0.2963, 0.3652, 0.2728, 0.3652, 0.2728, 0.2998, 0.2963, 0.2998, 0.2728, 0.2998, 0.2963, 0.2355, 0.2963, 0.2998, 0.2728, 0.2998, 0.2728, 0.2355, 0.2963, 0.2355, 0.2728, 0.2355, 0.2963, 0.1714, 0.2963, 0.2355, 0.2728, 0.2355, 0.2728, 0.1713, 0.2963, 0.1714, 0.2728, 0.1713, 0.2963, 0.1059, 0.2963, 0.1714, 0.2728, 0.1713, 0.2728, 0.1058, 0.2963, 0.1059, 0.2728, 0.1058, 0.2963, 0.03739, 0.2963, 0.1059, 0.2728, 0.1058, 0.2728, 0.03924, 0.2963, 0.03739, 0.8412, 0.3901, 0.8065, 0.3407, 0.8065, 0.3912, 0.8412, 0.3901, 0.8412, 0.3406, 0.8065, 0.3407, 0.8412, 0.3406, 0.8065, 0.2886, 0.8065, 0.3407, 0.8412, 0.3406, 0.8412, 0.2885, 0.8065, 0.2886, 0.8412, 0.2885, 0.8065, 0.2355, 0.8065, 0.2886, 0.8412, 0.2885, 0.8412, 0.2355, 0.8065, 0.2355, 0.8412, 0.2355, 0.8065, 0.1826, 0.8065, 0.2355, 0.8412, 0.2355, 0.8412, 0.1826, 0.8065, 0.1826, 0.8412, 0.1826, 0.8065, 0.1304, 0.8065, 0.1826, 0.8412, 0.1826, 0.8412, 0.1305, 0.8065, 0.1304, 0.8412, 0.1305, 0.8065, 0.07989, 0.8065, 0.1304, 0.8412, 0.1305, 0.8412, 0.08102, 0.8065, 0.07989, 0.2728, 0.3652, 0.2728, 0.4319, 0.2963, 0.4337, 0.2728, 0.3652, 0.2963, 0.4337, 0.2963, 0.3652, 0.2728, 0.2998, 0.2728, 0.3652, 0.2963, 0.3652, 0.2728, 0.2998, 0.2963, 0.3652, 0.2963, 0.2998, 0.2728, 0.2355, 0.2728, 0.2998, 0.2963, 0.2998, 0.2728, 0.2355, 0.2963, 0.2998, 0.2963, 0.2355, 0.2728, 0.1713, 0.2728, 0.2355, 0.2963, 0.2355, 0.2728, 0.1713, 0.2963, 0.2355, 0.2963, 0.1714, 0.2728, 0.1058, 0.2728, 0.1713, 0.2963, 0.1714, 0.2728, 0.1058, 0.2963, 0.1714, 0.2963, 0.1059, 0.2728, 0.03924, 0.2728, 0.1058, 0.2963, 0.1059, 0.2728, 0.03924, 0.2963, 0.1059, 0.2963, 0.03739, 0.5483, 0.7421, 0.2733, 0.751, 0.2733, 0.7173, 0.5483, 0.7421, 0.5483, 0.7654, 0.2733, 0.751, 0.5483, 0.7654, 0.2733, 0.7831, 0.2733, 0.751, 0.5483, 0.7654, 0.5484, 0.7898, 0.2733, 0.7831, 0.5484, 0.7898, 0.2733, 0.8146, 0.2733, 0.7831, 0.5484, 0.7898, 0.5484, 0.8146, 0.2733, 0.8146, 0.5484, 0.8146, 0.2733, 0.846, 0.2733, 0.8146, 0.5484, 0.8146, 0.5484, 0.8394, 0.2733, 0.846, 0.5484, 0.8394, 0.2733, 0.8782, 0.2733, 0.846, 0.5484, 0.8394, 0.5484, 0.8638, 0.2733, 0.8782, 0.5484, 0.8638, 0.2733, 0.9119, 0.2733, 0.8782, 0.5484, 0.8638, 0.5484, 0.8871, 0.2733, 0.9119, 0.5483, 0.7654, 0.5483, 0.7421, 0.2733, 0.7173, 0.5483, 0.7654, 0.2733, 0.7173, 0.2733, 0.751, 0.5484, 0.7898, 0.5483, 0.7654, 0.2733, 0.751, 0.5484, 0.7898, 0.2733, 0.751, 0.2733, 0.7831, 0.5484, 0.8146, 0.5484, 0.7898, 0.2733, 0.7831, 0.5484, 0.8146, 0.2733, 0.7831, 0.2733, 0.8146, 0.5484, 0.8394, 0.5484, 0.8146, 0.2733, 0.8146, 0.5484, 0.8394, 0.2733, 0.8146, 0.2733, 0.846, 0.5484, 0.8638, 0.5484, 0.8394, 0.2733, 0.846, 0.5484, 0.8638, 0.2733, 0.846, 0.2733, 0.8782, 0.5484, 0.8871, 0.5484, 0.8638, 0.2733, 0.8782, 0.5484, 0.8871, 0.2733, 0.8782, 0.2733, 0.9119, 0.73, 0.5782, 0.6988, 0.6364, 0.6136, 0.679, 0.73, 0.5782, 0.6136, 0.679, 0.4973, 0.6945, 0.2647, 0.5782, 0.73, 0.5782, 0.4973, 0.6945, 0.2647, 0.5782, 0.4974, 0.4619, 0.73, 0.5782, 0.6988, 0.5201, 0.73, 0.5782, 0.4974, 0.4619, 0.6988, 0.5201, 0.4974, 0.4619, 0.6137, 0.4775, 0.2647, 0.5782, 0.4973, 0.6945, 0.381, 0.679, 0.2647, 0.5782, 0.381, 0.679, 0.2959, 0.6364, 0.3811, 0.4775, 0.4974, 0.4619, 0.2647, 0.5782, 0.3811, 0.4775, 0.2647, 0.5782, 0.2959, 0.5201, 0.7426, 0.6351, 0.8008, 0.6855, 0.7582, 0.6642, 0.7426, 0.6351, 0.8589, 0.6933, 0.8008, 0.6855, 0.7426, 0.6351, 0.9752, 0.6351, 0.8589, 0.6933, 0.9597, 0.6642, 0.8589, 0.6933, 0.9752, 0.6351, 0.9597, 0.6642, 0.9171, 0.6855, 0.8589, 0.6933, 0.7426, 0.6351, 0.8589, 0.577, 0.9752, 0.6351, 0.9752, 0.6351, 0.8589, 0.577, 0.917, 0.5848, 0.9752, 0.6351, 0.917, 0.5848, 0.9596, 0.6061, 0.7582, 0.6061, 0.8589, 0.577, 0.7426, 0.6351, 0.7582, 0.6061, 0.8007, 0.5848, 0.8589, 0.577, 0.9044, 0.02267, 0.949, 0.02267, 0.949, 0.08287, 0.9044, 0.02267, 0.949, 0.08287, 0.9044, 0.08287, 0.949, 0.1431, 0.9044, 0.08287, 0.949, 0.08287, 0.949, 0.1431, 0.9044, 0.1431, 0.9044, 0.08287, 0.9044, 0.1431, 0.949, 0.1431, 0.949, 0.2033, 0.9044, 0.1431, 0.949, 0.2033, 0.9044, 0.2033, 0.9044, 0.2033, 0.949, 0.2033, 0.949, 0.2635, 0.9044, 0.2033, 0.949, 0.2635, 0.9044, 0.2635, 0.9044, 0.3237, 0.9044, 0.2635, 0.949, 0.2635, 0.9044, 0.3237, 0.949, 0.2635, 0.949, 0.3237, 0.949, 0.3237, 0.9044, 0.3839, 0.9044, 0.3237, 0.949, 0.3237, 0.949, 0.3839, 0.9044, 0.3839, 0.9044, 0.08287, 0.949, 0.02267, 0.9044, 0.02267, 0.9044, 0.08287, 0.949, 0.08287, 0.949, 0.02267, 0.949, 0.08287, 0.9044, 0.08287, 0.9044, 0.1431, 0.949, 0.08287, 0.9044, 0.1431, 0.949, 0.1431, 0.9044, 0.2033, 0.949, 0.1431, 0.9044, 0.1431, 0.9044, 0.2033, 0.949, 0.2033, 0.949, 0.1431, 0.9044, 0.2635, 0.949, 0.2033, 0.9044, 0.2033, 0.9044, 0.2635, 0.949, 0.2635, 0.949, 0.2033, 0.949, 0.2635, 0.9044, 0.2635, 0.9044, 0.3237, 0.949, 0.2635, 0.9044, 0.3237, 0.949, 0.3237, 0.949, 0.3839, 0.949, 0.3237, 0.9044, 0.3237, 0.949, 0.3839, 0.9044, 0.3237, 0.9044, 0.3839, 0.7693, 0.5239, 0.8573, 0.5458, 0.8573, 0.5134, 0.736, 0.4801, 0.7693, 0.5239, 0.8573, 0.5134, 0.736, 0.4801, 0.8573, 0.5134, 0.8573, 0.4803, 0.7723, 0.4375, 0.736, 0.4801, 0.8573, 0.4803, 0.7723, 0.4375, 0.8573, 0.4803, 0.8573, 0.4469, 0.8573, 0.4469, 0.8573, 0.4143, 0.7723, 0.4375, 0.8573, 0.5134, 0.8573, 0.5458, 0.9423, 0.5227, 0.8573, 0.4803, 0.8573, 0.5134, 0.9423, 0.5227, 0.8573, 0.4803, 0.9423, 0.5227, 0.9786, 0.48, 0.8573, 0.4469, 0.8573, 0.4803, 0.9786, 0.48, 0.8573, 0.4469, 0.9786, 0.48, 0.9451, 0.4364, 0.9451, 0.4364, 0.8573, 0.4143, 0.8573, 0.4469, 0.9423, 0.5227, 0.8573, 0.5458, 0.8573, 0.5134, 0.9786, 0.48, 0.9423, 0.5227, 0.8573, 0.5134, 0.9786, 0.48, 0.8573, 0.5134, 0.8573, 0.4803, 0.9451, 0.4364, 0.9786, 0.48, 0.8573, 0.4803, 0.9451, 0.4364, 0.8573, 0.4803, 0.8573, 0.4469, 0.8573, 0.4469, 0.8573, 0.4143, 0.9451, 0.4364, 0.8573, 0.5134, 0.8573, 0.5458, 0.7693, 0.5239, 0.8573, 0.4803, 0.8573, 0.5134, 0.7693, 0.5239, 0.8573, 0.4803, 0.7693, 0.5239, 0.736, 0.4801, 0.8573, 0.4469, 0.8573, 0.4803, 0.736, 0.4801, 0.8573, 0.4469, 0.736, 0.4801, 0.7723, 0.4375, 0.7723, 0.4375, 0.8573, 0.4143, 0.8573, 0.4469])
_ca = me_s4studio_mesh_1.color_attributes.new('Col', 'BYTE_COLOR', 'CORNER')
_ca.data.foreach_set('color', [0.7157, 0.7157, 0.7157, 1.0, 0.7157, 0.7157, 0.7157, 1.0, 0.7157, 0.7157, 0.7157, 1.0, 0.521, 0.521, 0.521, 1.0, 0.3185, 0.3185, 0.3185, 1.0, 0.3185, 0.3185, 0.3185, 1.0, 0.521, 0.521, 0.521, 1.0, 0.3185, 0.3185, 0.3185, 1.0, 0.521, 0.521, 0.521, 1.0, 0.3185, 0.3185, 0.3185, 1.0, 0.521, 0.521, 0.521, 1.0, 0.521, 0.521, 0.521, 1.0, 0.3185, 0.3185, 0.3185, 1.0, 0.521, 0.521, 0.521, 1.0, 0.3185, 0.3185, 0.3185, 1.0, 0.3185, 0.3185, 0.3185, 1.0, 0.521, 0.521, 0.521, 1.0, 0.521, 0.521, 0.521, 1.0, 0.3185, 0.3185, 0.3185, 1.0, 0.521, 0.521, 0.521, 1.0, 0.3185, 0.3185, 0.3185, 1.0, 0.3185, 0.3185, 0.3185, 1.0, 0.521, 0.521, 0.521, 1.0, 0.521, 0.521, 0.521, 1.0, 0.3185, 0.3185, 0.3185, 1.0, 0.521, 0.521, 0.521, 1.0, 0.3185, 0.3185, 0.3185, 1.0, 0.521, 0.521, 0.521, 1.0, 0.3185, 0.3185, 0.3185, 1.0, 0.3185, 0.3185, 0.3185, 1.0, 0.521, 0.521, 0.521, 1.0, 0.3185, 0.3185, 0.3185, 1.0, 0.521, 0.521, 0.521, 1.0, 0.521, 0.521, 0.521, 1.0, 0.3185, 0.3185, 0.3185, 1.0, 0.3185, 0.3185, 0.3185, 1.0, 0.521, 0.521, 0.521, 1.0, 0.3185, 0.3185, 0.3185, 1.0, 0.521, 0.521, 0.521, 1.0, 0.521, 0.521, 0.521, 1.0, 0.3185, 0.3185, 0.3185, 1.0, 0.3185, 0.3185, 0.3185, 1.0, 0.521, 0.521, 0.521, 1.0, 0.3185, 0.3185, 0.3185, 1.0, 0.521, 0.521, 0.521, 1.0, 0.3185, 0.3185, 0.3185, 1.0, 0.521, 0.521, 0.521, 1.0, 0.521, 0.521, 0.521, 1.0, 0.3185, 0.3185, 0.3185, 1.0, 0.521, 0.521, 0.521, 1.0, 0.3185, 0.3185, 0.3185, 1.0, 0.3185, 0.3185, 0.3185, 1.0, 0.521, 0.521, 0.521, 1.0, 0.521, 0.521, 0.521, 1.0, 0.3185, 0.3185, 0.3185, 1.0, 0.521, 0.521, 0.521, 1.0, 0.3185, 0.3185, 0.3185, 1.0, 0.3185, 0.3185, 0.3185, 1.0, 0.521, 0.521, 0.521, 1.0, 0.521, 0.521, 0.521, 1.0, 0.3185, 0.3185, 0.3185, 1.0, 0.521, 0.521, 0.521, 1.0, 0.3185, 0.3185, 0.3185, 1.0, 0.521, 0.521, 0.521, 1.0, 0.3185, 0.3185, 0.3185, 1.0, 0.3185, 0.3185, 0.3185, 1.0, 0.521, 0.521, 0.521, 1.0, 0.3185, 0.3185, 0.3185, 1.0, 0.521, 0.521, 0.521, 1.0, 0.521, 0.521, 0.521, 1.0, 0.3185, 0.3185, 0.3185, 1.0, 0.3185, 0.3185, 0.3185, 1.0, 0.521, 0.521, 0.521, 1.0, 0.3185, 0.3185, 0.3185, 1.0, 0.521, 0.521, 0.521, 1.0, 0.521, 0.521, 0.521, 1.0, 0.3185, 0.3185, 0.3185, 1.0, 0.3185, 0.3185, 0.3185, 1.0, 0.521, 0.521, 0.521, 1.0, 0.3185, 0.3185, 0.3185, 1.0, 0.521, 0.521, 0.521, 1.0, 0.3185, 0.3185, 0.3185, 1.0, 0.521, 0.521, 0.521, 1.0, 0.521, 0.521, 0.521, 1.0, 0.3185, 0.3185, 0.3185, 1.0, 0.521, 0.521, 0.521, 1.0, 0.3185, 0.3185, 0.3185, 1.0, 0.3185, 0.3185, 0.3185, 1.0, 0.521, 0.521, 0.521, 1.0, 0.521, 0.521, 0.521, 1.0, 0.3185, 0.3185, 0.3185, 1.0, 0.521, 0.521, 0.521, 1.0, 0.3185, 0.3185, 0.3185, 1.0, 0.3185, 0.3185, 0.3185, 1.0, 0.521, 0.521, 0.521, 1.0, 0.521, 0.521, 0.521, 1.0, 0.3185, 0.3185, 0.3185, 1.0, 0.521, 0.521, 0.521, 1.0, 0.3185, 0.3185, 0.3185, 1.0, 0.521, 0.521, 0.521, 1.0, 0.3185, 0.3185, 0.3185, 1.0, 0.3185, 0.3185, 0.3185, 1.0, 0.521, 0.521, 0.521, 1.0, 0.3185, 0.3185, 0.3185, 1.0, 0.521, 0.521, 0.521, 1.0, 0.521, 0.521, 0.521, 1.0, 0.3185, 0.3185, 0.3185, 1.0, 0.3185, 0.3185, 0.3185, 1.0, 0.521, 0.521, 0.521, 1.0, 0.3185, 0.3185, 0.3185, 1.0, 0.521, 0.521, 0.521, 1.0, 0.521, 0.521, 0.521, 1.0, 0.3185, 0.3185, 0.3185, 1.0, 0.3185, 0.3185, 0.3185, 1.0, 0.521, 0.521, 0.521, 1.0, 0.3185, 0.3185, 0.3185, 1.0, 0.521, 0.521, 0.521, 1.0, 0.3185, 0.3185, 0.3185, 1.0, 0.521, 0.521, 0.521, 1.0, 0.521, 0.521, 0.521, 1.0, 0.3185, 0.3185, 0.3185, 1.0, 0.521, 0.521, 0.521, 1.0, 0.3185, 0.3185, 0.3185, 1.0, 0.3185, 0.3185, 0.3185, 1.0, 0.521, 0.521, 0.521, 1.0, 0.521, 0.521, 0.521, 1.0, 0.3185, 0.3185, 0.3185, 1.0, 0.521, 0.521, 0.521, 1.0, 0.3185, 0.3185, 0.3185, 1.0, 0.3185, 0.3185, 0.3185, 1.0, 0.521, 0.521, 0.521, 1.0, 0.521, 0.521, 0.521, 1.0, 0.3185, 0.3185, 0.3185, 1.0, 0.521, 0.521, 0.521, 1.0, 0.3185, 0.3185, 0.3185, 1.0, 0.521, 0.521, 0.521, 1.0, 0.3185, 0.3185, 0.3185, 1.0, 0.3185, 0.3185, 0.3185, 1.0, 0.521, 0.521, 0.521, 1.0, 0.3185, 0.3185, 0.3185, 1.0, 0.521, 0.521, 0.521, 1.0, 0.521, 0.521, 0.521, 1.0, 0.3185, 0.3185, 0.3185, 1.0, 0.3185, 0.3185, 0.3185, 1.0, 0.521, 0.521, 0.521, 1.0, 0.3185, 0.3185, 0.3185, 1.0, 0.521, 0.521, 0.521, 1.0, 0.7157, 0.7157, 0.7157, 1.0, 0.7157, 0.7157, 0.7157, 1.0, 0.7157, 0.7157, 0.7157, 1.0, 0.7157, 0.7157, 0.7157, 1.0, 0.7157, 0.7157, 0.7157, 1.0, 0.7157, 0.7157, 0.7157, 1.0, 0.7157, 0.7157, 0.7157, 1.0, 0.7157, 0.7157, 0.7157, 1.0, 0.7157, 0.7157, 0.7157, 1.0, 0.7157, 0.7157, 0.7157, 1.0, 0.7157, 0.7157, 0.7157, 1.0, 0.7157, 0.7157, 0.7157, 1.0, 0.7157, 0.7157, 0.7157, 1.0, 0.7157, 0.7157, 0.7157, 1.0, 0.7157, 0.7157, 0.7157, 1.0, 0.7157, 0.7157, 0.7157, 1.0, 0.7157, 0.7157, 0.7157, 1.0, 0.7157, 0.7157, 0.7157, 1.0, 0.7157, 0.7157, 0.7157, 1.0, 0.7157, 0.7157, 0.7157, 1.0, 0.7157, 0.7157, 0.7157, 1.0, 0.7157, 0.7157, 0.7157, 1.0, 0.7157, 0.7157, 0.7157, 1.0, 0.7157, 0.7157, 0.7157, 1.0, 0.7157, 0.7157, 0.7157, 1.0, 0.7157, 0.7157, 0.7157, 1.0, 0.7157, 0.7157, 0.7157, 1.0, 0.7157, 0.7157, 0.7157, 1.0, 0.7157, 0.7157, 0.7157, 1.0, 0.7157, 0.7157, 0.7157, 1.0, 0.7157, 0.7157, 0.7157, 1.0, 0.7157, 0.7157, 0.7157, 1.0, 0.7157, 0.7157, 0.7157, 1.0, 0.7157, 0.7157, 0.7157, 1.0, 0.7157, 0.7157, 0.7157, 1.0, 0.7157, 0.7157, 0.7157, 1.0, 0.7157, 0.7157, 0.7157, 1.0, 0.7157, 0.7157, 0.7157, 1.0, 0.7157, 0.7157, 0.7157, 1.0, 0.7157, 0.7157, 0.7157, 1.0, 0.7157, 0.7157, 0.7157, 1.0, 0.7157, 0.7157, 0.7157, 1.0, 0.7157, 0.7157, 0.7157, 1.0, 0.7157, 0.7157, 0.7157, 1.0, 0.7157, 0.7157, 0.7157, 1.0, 0.7157, 0.7157, 0.7157, 1.0, 0.7157, 0.7157, 0.7157, 1.0, 0.7157, 0.7157, 0.7157, 1.0, 0.7157, 0.7157, 0.7157, 1.0, 0.7157, 0.7157, 0.7157, 1.0, 0.7157, 0.7157, 0.7157, 1.0, 0.7157, 0.7157, 0.7157, 1.0, 0.7157, 0.7157, 0.7157, 1.0, 0.7157, 0.7157, 0.7157, 1.0, 0.521, 0.521, 0.521, 1.0, 0.3813, 0.3813, 0.3813, 1.0, 0.3813, 0.3813, 0.3813, 1.0, 0.521, 0.521, 0.521, 1.0, 0.521, 0.521, 0.521, 1.0, 0.3813, 0.3813, 0.3813, 1.0, 0.521, 0.521, 0.521, 1.0, 0.521, 0.521, 0.521, 1.0, 0.521, 0.521, 0.521, 1.0, 0.521, 0.521, 0.521, 1.0, 0.521, 0.521, 0.521, 1.0, 0.521, 0.521, 0.521, 1.0, 0.521, 0.521, 0.521, 1.0, 0.521, 0.521, 0.521, 1.0, 0.521, 0.521, 0.521, 1.0, 0.521, 0.521, 0.521, 1.0, 0.3813, 0.3813, 0.3813, 1.0, 0.521, 0.521, 0.521, 1.0, 0.521, 0.521, 0.521, 1.0, 0.3813, 0.3813, 0.3813, 1.0, 0.3813, 0.3813, 0.3813, 1.0, 0.521, 0.521, 0.521, 1.0, 0.521, 0.521, 0.521, 1.0, 0.521, 0.521, 0.521, 1.0, 0.3813, 0.3813, 0.3813, 1.0, 0.521, 0.521, 0.521, 1.0, 0.521, 0.521, 0.521, 1.0, 0.3813, 0.3813, 0.3813, 1.0, 0.521, 0.521, 0.521, 1.0, 0.3813, 0.3813, 0.3813, 1.0, 0.521, 0.521, 0.521, 1.0, 0.521, 0.521, 0.521, 1.0, 0.521, 0.521, 0.521, 1.0, 0.521, 0.521, 0.521, 1.0, 0.521, 0.521, 0.521, 1.0, 0.521, 0.521, 0.521, 1.0, 0.3813, 0.3813, 0.3813, 1.0, 0.521, 0.521, 0.521, 1.0, 0.521, 0.521, 0.521, 1.0, 0.3813, 0.3813, 0.3813, 1.0, 0.521, 0.521, 0.521, 1.0, 0.3813, 0.3813, 0.3813, 1.0, 0.2582, 0.2582, 0.2582, 1.0, 0.2582, 0.2582, 0.2582, 1.0, 0.2582, 0.2582, 0.2582, 1.0, 0.305, 0.305, 0.305, 1.0, 0.2582, 0.2582, 0.2582, 1.0, 0.2582, 0.2582, 0.2582, 1.0, 0.2582, 0.2582, 0.2582, 1.0, 0.305, 0.305, 0.305, 1.0, 0.2582, 0.2582, 0.2582, 1.0, 0.2582, 0.2582, 0.2582, 1.0, 0.305, 0.305, 0.305, 1.0, 0.305, 0.305, 0.305, 1.0, 0.2582, 0.2582, 0.2582, 1.0, 0.2582, 0.2582, 0.2582, 1.0, 0.2582, 0.2582, 0.2582, 1.0, 0.2582, 0.2582, 0.2582, 1.0, 0.2582, 0.2582, 0.2582, 1.0, 0.2582, 0.2582, 0.2582, 1.0, 0.305, 0.305, 0.305, 1.0, 0.3763, 0.3763, 0.3763, 1.0, 0.305, 0.305, 0.305, 1.0, 0.305, 0.305, 0.305, 1.0, 0.3763, 0.3763, 0.3763, 1.0, 0.3763, 0.3763, 0.3763, 1.0, 0.305, 0.305, 0.305, 1.0, 0.3763, 0.3763, 0.3763, 1.0, 0.305, 0.305, 0.305, 1.0, 0.3763, 0.3763, 0.3763, 1.0, 0.305, 0.305, 0.305, 1.0, 0.305, 0.305, 0.305, 1.0, 0.3763, 0.3763, 0.3763, 1.0, 0.3763, 0.3763, 0.3763, 1.0, 0.305, 0.305, 0.305, 1.0, 0.305, 0.305, 0.305, 1.0, 0.3763, 0.3763, 0.3763, 1.0, 0.3763, 0.3763, 0.3763, 1.0, 0.3763, 0.3763, 0.3763, 1.0, 0.3763, 0.3763, 0.3763, 1.0, 0.3763, 0.3763, 0.3763, 1.0, 0.3763, 0.3763, 0.3763, 1.0, 0.3763, 0.3763, 0.3763, 1.0, 0.3763, 0.3763, 0.3763, 1.0, 0.3763, 0.3763, 0.3763, 1.0, 0.3763, 0.3763, 0.3763, 1.0, 0.3763, 0.3763, 0.3763, 1.0, 0.3763, 0.3763, 0.3763, 1.0, 0.3763, 0.3763, 0.3763, 1.0, 0.3763, 0.3763, 0.3763, 1.0, 0.3763, 0.3763, 0.3763, 1.0, 0.3763, 0.3763, 0.3763, 1.0, 0.3763, 0.3763, 0.3763, 1.0, 0.3763, 0.3763, 0.3763, 1.0, 0.3763, 0.3763, 0.3763, 1.0, 0.3763, 0.3763, 0.3763, 1.0, 0.305, 0.305, 0.305, 1.0, 0.305, 0.305, 0.305, 1.0, 0.2582, 0.2582, 0.2582, 1.0, 0.2582, 0.2582, 0.2582, 1.0, 0.305, 0.305, 0.305, 1.0, 0.305, 0.305, 0.305, 1.0, 0.2582, 0.2582, 0.2582, 1.0, 0.305, 0.305, 0.305, 1.0, 0.2582, 0.2582, 0.2582, 1.0, 0.07421, 0.07421, 0.07421, 1.0, 0.3813, 0.3813, 0.3813, 1.0, 0.3813, 0.3813, 0.3813, 1.0, 0.07421, 0.07421, 0.07421, 1.0, 0.3813, 0.3813, 0.3813, 1.0, 0.07421, 0.07421, 0.07421, 1.0, 0.07421, 0.07421, 0.07421, 1.0, 0.3813, 0.3813, 0.3813, 1.0, 0.3813, 0.3813, 0.3813, 1.0, 0.07421, 0.07421, 0.07421, 1.0, 0.3813, 0.3813, 0.3813, 1.0, 0.07421, 0.07421, 0.07421, 1.0, 0.07421, 0.07421, 0.07421, 1.0, 0.3813, 0.3813, 0.3813, 1.0, 0.3813, 0.3813, 0.3813, 1.0, 0.07421, 0.07421, 0.07421, 1.0, 0.3813, 0.3813, 0.3813, 1.0, 0.07421, 0.07421, 0.07421, 1.0, 0.07421, 0.07421, 0.07421, 1.0, 0.3813, 0.3813, 0.3813, 1.0, 0.3813, 0.3813, 0.3813, 1.0, 0.07421, 0.07421, 0.07421, 1.0, 0.3813, 0.3813, 0.3813, 1.0, 0.07421, 0.07421, 0.07421, 1.0, 0.07421, 0.07421, 0.07421, 1.0, 0.3813, 0.3813, 0.3813, 1.0, 0.3813, 0.3813, 0.3813, 1.0, 0.07421, 0.07421, 0.07421, 1.0, 0.3813, 0.3813, 0.3813, 1.0, 0.07421, 0.07421, 0.07421, 1.0, 0.07421, 0.07421, 0.07421, 1.0, 0.3813, 0.3813, 0.3813, 1.0, 0.3813, 0.3813, 0.3813, 1.0, 0.07421, 0.07421, 0.07421, 1.0, 0.3813, 0.3813, 0.3813, 1.0, 0.07421, 0.07421, 0.07421, 1.0, 0.3813, 0.3813, 0.3813, 1.0, 0.3813, 0.3813, 0.3813, 1.0, 0.3185, 0.3185, 0.3185, 1.0, 0.3813, 0.3813, 0.3813, 1.0, 0.3185, 0.3185, 0.3185, 1.0, 0.3185, 0.3185, 0.3185, 1.0, 0.3813, 0.3813, 0.3813, 1.0, 0.3813, 0.3813, 0.3813, 1.0, 0.3185, 0.3185, 0.3185, 1.0, 0.3813, 0.3813, 0.3813, 1.0, 0.3185, 0.3185, 0.3185, 1.0, 0.3185, 0.3185, 0.3185, 1.0, 0.3813, 0.3813, 0.3813, 1.0, 0.3813, 0.3813, 0.3813, 1.0, 0.3185, 0.3185, 0.3185, 1.0, 0.3813, 0.3813, 0.3813, 1.0, 0.3185, 0.3185, 0.3185, 1.0, 0.3185, 0.3185, 0.3185, 1.0, 0.3813, 0.3813, 0.3813, 1.0, 0.3813, 0.3813, 0.3813, 1.0, 0.3185, 0.3185, 0.3185, 1.0, 0.3813, 0.3813, 0.3813, 1.0, 0.3185, 0.3185, 0.3185, 1.0, 0.3185, 0.3185, 0.3185, 1.0, 0.3813, 0.3813, 0.3813, 1.0, 0.3813, 0.3813, 0.3813, 1.0, 0.3185, 0.3185, 0.3185, 1.0, 0.3813, 0.3813, 0.3813, 1.0, 0.3185, 0.3185, 0.3185, 1.0, 0.3185, 0.3185, 0.3185, 1.0, 0.3813, 0.3813, 0.3813, 1.0, 0.3813, 0.3813, 0.3813, 1.0, 0.3185, 0.3185, 0.3185, 1.0, 0.3813, 0.3813, 0.3813, 1.0, 0.3185, 0.3185, 0.3185, 1.0, 0.3185, 0.3185, 0.3185, 1.0, 0.3813, 0.3813, 0.3813, 1.0, 0.3185, 0.3185, 0.3185, 1.0, 0.3185, 0.3185, 0.3185, 1.0, 0.3813, 0.3813, 0.3813, 1.0, 0.3813, 0.3813, 0.3813, 1.0, 0.3185, 0.3185, 0.3185, 1.0, 0.3813, 0.3813, 0.3813, 1.0, 0.3185, 0.3185, 0.3185, 1.0, 0.3185, 0.3185, 0.3185, 1.0, 0.3813, 0.3813, 0.3813, 1.0, 0.3813, 0.3813, 0.3813, 1.0, 0.3185, 0.3185, 0.3185, 1.0, 0.3813, 0.3813, 0.3813, 1.0, 0.3185, 0.3185, 0.3185, 1.0, 0.3185, 0.3185, 0.3185, 1.0, 0.3813, 0.3813, 0.3813, 1.0, 0.3813, 0.3813, 0.3813, 1.0, 0.3185, 0.3185, 0.3185, 1.0, 0.3813, 0.3813, 0.3813, 1.0, 0.3185, 0.3185, 0.3185, 1.0, 0.3185, 0.3185, 0.3185, 1.0, 0.3813, 0.3813, 0.3813, 1.0, 0.3813, 0.3813, 0.3813, 1.0, 0.3185, 0.3185, 0.3185, 1.0, 0.3813, 0.3813, 0.3813, 1.0, 0.3185, 0.3185, 0.3185, 1.0, 0.3185, 0.3185, 0.3185, 1.0, 0.3813, 0.3813, 0.3813, 1.0, 0.3813, 0.3813, 0.3813, 1.0, 0.3185, 0.3185, 0.3185, 1.0, 0.3813, 0.3813, 0.3813, 1.0, 0.3185, 0.3185, 0.3185, 1.0, 0.3185, 0.3185, 0.3185, 1.0, 0.3813, 0.3813, 0.3813, 1.0, 0.3813, 0.3813, 0.3813, 1.0, 0.3185, 0.3185, 0.3185, 1.0, 0.3813, 0.3813, 0.3813, 1.0, 0.3185, 0.3185, 0.3185, 1.0, 0.3185, 0.3185, 0.3185, 1.0, 0.3813, 0.3813, 0.3813, 1.0, 0.3813, 0.3813, 0.3813, 1.0, 0.3185, 0.3185, 0.3185, 1.0, 0.3813, 0.3813, 0.3813, 1.0, 0.3185, 0.3185, 0.3185, 1.0, 0.3185, 0.3185, 0.3185, 1.0, 0.3813, 0.3813, 0.3813, 1.0, 0.3813, 0.3813, 0.3813, 1.0, 0.3185, 0.3185, 0.3185, 1.0, 0.3813, 0.3813, 0.3813, 1.0, 0.3185, 0.3185, 0.3185, 1.0, 0.3185, 0.3185, 0.3185, 1.0, 0.3813, 0.3813, 0.3813, 1.0, 0.3813, 0.3813, 0.3813, 1.0, 0.3185, 0.3185, 0.3185, 1.0, 0.3813, 0.3813, 0.3813, 1.0, 0.3185, 0.3185, 0.3185, 1.0, 0.3185, 0.3185, 0.3185, 1.0, 0.3813, 0.3813, 0.3813, 1.0, 0.3813, 0.3813, 0.3813, 1.0, 0.3185, 0.3185, 0.3185, 1.0, 0.3813, 0.3813, 0.3813, 1.0, 0.3185, 0.3185, 0.3185, 1.0, 0.3185, 0.3185, 0.3185, 1.0, 0.3813, 0.3813, 0.3813, 1.0, 0.3813, 0.3813, 0.3813, 1.0, 0.3185, 0.3185, 0.3185, 1.0, 0.3813, 0.3813, 0.3813, 1.0, 0.3185, 0.3185, 0.3185, 1.0, 0.3185, 0.3185, 0.3185, 1.0, 0.3813, 0.3813, 0.3813, 1.0, 0.3813, 0.3813, 0.3813, 1.0, 0.3185, 0.3185, 0.3185, 1.0, 0.3813, 0.3813, 0.3813, 1.0, 0.3813, 0.3813, 0.3813, 1.0, 0.3185, 0.3185, 0.3185, 1.0, 0.3813, 0.3813, 0.3813, 1.0, 0.3185, 0.3185, 0.3185, 1.0, 0.3185, 0.3185, 0.3185, 1.0, 0.3813, 0.3813, 0.3813, 1.0, 0.3813, 0.3813, 0.3813, 1.0, 0.3185, 0.3185, 0.3185, 1.0, 0.3813, 0.3813, 0.3813, 1.0, 0.3185, 0.3185, 0.3185, 1.0, 0.3185, 0.3185, 0.3185, 1.0, 0.3813, 0.3813, 0.3813, 1.0, 0.3813, 0.3813, 0.3813, 1.0, 0.3185, 0.3185, 0.3185, 1.0, 0.3813, 0.3813, 0.3813, 1.0, 0.3185, 0.3185, 0.3185, 1.0, 0.3185, 0.3185, 0.3185, 1.0, 0.3813, 0.3813, 0.3813, 1.0, 0.3813, 0.3813, 0.3813, 1.0, 0.3185, 0.3185, 0.3185, 1.0, 0.3813, 0.3813, 0.3813, 1.0, 0.3185, 0.3185, 0.3185, 1.0, 0.3185, 0.3185, 0.3185, 1.0, 0.3813, 0.3813, 0.3813, 1.0, 0.3813, 0.3813, 0.3813, 1.0, 0.3185, 0.3185, 0.3185, 1.0, 0.3813, 0.3813, 0.3813, 1.0, 0.3185, 0.3185, 0.3185, 1.0, 0.3185, 0.3185, 0.3185, 1.0, 0.3813, 0.3813, 0.3813, 1.0, 0.3813, 0.3813, 0.3813, 1.0, 0.3185, 0.3185, 0.3185, 1.0, 0.3813, 0.3813, 0.3813, 1.0, 0.3185, 0.3185, 0.3185, 1.0, 0.3185, 0.3185, 0.3185, 1.0, 0.3813, 0.3813, 0.3813, 1.0, 0.3813, 0.3813, 0.3813, 1.0, 0.3813, 0.3813, 0.3813, 1.0, 0.3813, 0.3813, 0.3813, 1.0, 0.3813, 0.3813, 0.3813, 1.0, 0.3813, 0.3813, 0.3813, 1.0, 0.3813, 0.3813, 0.3813, 1.0, 0.3813, 0.3813, 0.3813, 1.0, 0.3813, 0.3813, 0.3813, 1.0, 0.3813, 0.3813, 0.3813, 1.0, 0.3813, 0.3813, 0.3813, 1.0, 0.3813, 0.3813, 0.3813, 1.0, 0.3813, 0.3813, 0.3813, 1.0, 0.3813, 0.3813, 0.3813, 1.0, 0.3813, 0.3813, 0.3813, 1.0, 0.3813, 0.3813, 0.3813, 1.0, 0.3813, 0.3813, 0.3813, 1.0, 0.3813, 0.3813, 0.3813, 1.0, 0.3813, 0.3813, 0.3813, 1.0, 0.3813, 0.3813, 0.3813, 1.0, 0.3813, 0.3813, 0.3813, 1.0, 0.3813, 0.3813, 0.3813, 1.0, 0.3813, 0.3813, 0.3813, 1.0, 0.3813, 0.3813, 0.3813, 1.0, 0.3813, 0.3813, 0.3813, 1.0, 0.3813, 0.3813, 0.3813, 1.0, 0.3813, 0.3813, 0.3813, 1.0, 0.3813, 0.3813, 0.3813, 1.0, 0.3813, 0.3813, 0.3813, 1.0, 0.3813, 0.3813, 0.3813, 1.0, 0.3813, 0.3813, 0.3813, 1.0, 0.3813, 0.3813, 0.3813, 1.0, 0.3813, 0.3813, 0.3813, 1.0, 0.3813, 0.3813, 0.3813, 1.0, 0.3813, 0.3813, 0.3813, 1.0, 0.3813, 0.3813, 0.3813, 1.0, 0.3813, 0.3813, 0.3813, 1.0, 0.3813, 0.3813, 0.3813, 1.0, 0.3813, 0.3813, 0.3813, 1.0, 0.3813, 0.3813, 0.3813, 1.0, 0.3813, 0.3813, 0.3813, 1.0, 0.3813, 0.3813, 0.3813, 1.0, 0.3813, 0.3813, 0.3813, 1.0, 0.3813, 0.3813, 0.3813, 1.0, 0.3813, 0.3813, 0.3813, 1.0, 0.3813, 0.3813, 0.3813, 1.0, 0.3813, 0.3813, 0.3813, 1.0, 0.3813, 0.3813, 0.3813, 1.0, 0.3813, 0.3813, 0.3813, 1.0, 0.3813, 0.3813, 0.3813, 1.0, 0.3813, 0.3813, 0.3813, 1.0, 0.3813, 0.3813, 0.3813, 1.0, 0.3813, 0.3813, 0.3813, 1.0, 0.3813, 0.3813, 0.3813, 1.0, 0.3813, 0.3813, 0.3813, 1.0, 0.3813, 0.3813, 0.3813, 1.0, 0.3813, 0.3813, 0.3813, 1.0, 0.3813, 0.3813, 0.3813, 1.0, 0.3813, 0.3813, 0.3813, 1.0, 0.3813, 0.3813, 0.3813, 1.0, 0.3813, 0.3813, 0.3813, 1.0, 0.3813, 0.3813, 0.3813, 1.0, 0.3813, 0.3813, 0.3813, 1.0, 0.3813, 0.3813, 0.3813, 1.0, 0.3813, 0.3813, 0.3813, 1.0, 0.3813, 0.3813, 0.3813, 1.0, 0.3813, 0.3813, 0.3813, 1.0, 0.3813, 0.3813, 0.3813, 1.0, 0.3813, 0.3813, 0.3813, 1.0, 0.3813, 0.3813, 0.3813, 1.0, 0.3813, 0.3813, 0.3813, 1.0, 0.3813, 0.3813, 0.3813, 1.0, 0.07421, 0.07421, 0.07421, 1.0, 0.07421, 0.07421, 0.07421, 1.0, 0.07421, 0.07421, 0.07421, 1.0, 0.07421, 0.07421, 0.07421, 1.0, 0.07421, 0.07421, 0.07421, 1.0, 0.07421, 0.07421, 0.07421, 1.0, 0.07421, 0.07421, 0.07421, 1.0, 0.07421, 0.07421, 0.07421, 1.0, 0.07421, 0.07421, 0.07421, 1.0, 0.07421, 0.07421, 0.07421, 1.0, 0.07421, 0.07421, 0.07421, 1.0, 0.07421, 0.07421, 0.07421, 1.0, 0.07421, 0.07421, 0.07421, 1.0, 0.07421, 0.07421, 0.07421, 1.0, 0.07421, 0.07421, 0.07421, 1.0, 0.07421, 0.07421, 0.07421, 1.0, 0.07421, 0.07421, 0.07421, 1.0, 0.07421, 0.07421, 0.07421, 1.0, 0.07421, 0.07421, 0.07421, 1.0, 0.07421, 0.07421, 0.07421, 1.0, 0.07421, 0.07421, 0.07421, 1.0, 0.07421, 0.07421, 0.07421, 1.0, 0.07421, 0.07421, 0.07421, 1.0, 0.07421, 0.07421, 0.07421, 1.0, 0.07421, 0.07421, 0.07421, 1.0, 0.07421, 0.07421, 0.07421, 1.0, 0.07421, 0.07421, 0.07421, 1.0, 0.07421, 0.07421, 0.07421, 1.0, 0.07421, 0.07421, 0.07421, 1.0, 0.07421, 0.07421, 0.07421, 1.0, 0.01938, 0.01938, 0.01938, 1.0, 0.01938, 0.01938, 0.01938, 1.0, 0.01938, 0.01938, 0.01938, 1.0, 0.01938, 0.01938, 0.01938, 1.0, 0.01938, 0.01938, 0.01938, 1.0, 0.01938, 0.01938, 0.01938, 1.0, 0.01938, 0.01938, 0.01938, 1.0, 0.01938, 0.01938, 0.01938, 1.0, 0.01938, 0.01938, 0.01938, 1.0, 0.01938, 0.01938, 0.01938, 1.0, 0.01938, 0.01938, 0.01938, 1.0, 0.01938, 0.01938, 0.01938, 1.0, 0.01938, 0.01938, 0.01938, 1.0, 0.01938, 0.01938, 0.01938, 1.0, 0.01938, 0.01938, 0.01938, 1.0, 0.01938, 0.01938, 0.01938, 1.0, 0.01938, 0.01938, 0.01938, 1.0, 0.01938, 0.01938, 0.01938, 1.0, 0.01938, 0.01938, 0.01938, 1.0, 0.01938, 0.01938, 0.01938, 1.0, 0.01938, 0.01938, 0.01938, 1.0, 0.01938, 0.01938, 0.01938, 1.0, 0.01938, 0.01938, 0.01938, 1.0, 0.01938, 0.01938, 0.01938, 1.0, 0.01938, 0.01938, 0.01938, 1.0, 0.01938, 0.01938, 0.01938, 1.0, 0.01938, 0.01938, 0.01938, 1.0, 0.01938, 0.01938, 0.01938, 1.0, 0.01938, 0.01938, 0.01938, 1.0, 0.01938, 0.01938, 0.01938, 1.0, 0.07421, 0.07421, 0.07421, 1.0, 0.01938, 0.01938, 0.01938, 1.0, 0.01938, 0.01938, 0.01938, 1.0, 0.07421, 0.07421, 0.07421, 1.0, 0.01938, 0.01938, 0.01938, 1.0, 0.07421, 0.07421, 0.07421, 1.0, 0.01938, 0.01938, 0.01938, 1.0, 0.07421, 0.07421, 0.07421, 1.0, 0.01938, 0.01938, 0.01938, 1.0, 0.01938, 0.01938, 0.01938, 1.0, 0.07421, 0.07421, 0.07421, 1.0, 0.07421, 0.07421, 0.07421, 1.0, 0.07421, 0.07421, 0.07421, 1.0, 0.01938, 0.01938, 0.01938, 1.0, 0.01938, 0.01938, 0.01938, 1.0, 0.07421, 0.07421, 0.07421, 1.0, 0.01938, 0.01938, 0.01938, 1.0, 0.07421, 0.07421, 0.07421, 1.0, 0.07421, 0.07421, 0.07421, 1.0, 0.01938, 0.01938, 0.01938, 1.0, 0.01938, 0.01938, 0.01938, 1.0, 0.07421, 0.07421, 0.07421, 1.0, 0.01938, 0.01938, 0.01938, 1.0, 0.07421, 0.07421, 0.07421, 1.0, 0.07421, 0.07421, 0.07421, 1.0, 0.07421, 0.07421, 0.07421, 1.0, 0.01938, 0.01938, 0.01938, 1.0, 0.07421, 0.07421, 0.07421, 1.0, 0.01938, 0.01938, 0.01938, 1.0, 0.01938, 0.01938, 0.01938, 1.0, 0.01938, 0.01938, 0.01938, 1.0, 0.07421, 0.07421, 0.07421, 1.0, 0.07421, 0.07421, 0.07421, 1.0, 0.01938, 0.01938, 0.01938, 1.0, 0.01938, 0.01938, 0.01938, 1.0, 0.07421, 0.07421, 0.07421, 1.0, 0.07421, 0.07421, 0.07421, 1.0, 0.01938, 0.01938, 0.01938, 1.0, 0.07421, 0.07421, 0.07421, 1.0, 0.07421, 0.07421, 0.07421, 1.0, 0.01938, 0.01938, 0.01938, 1.0, 0.01938, 0.01938, 0.01938, 1.0, 0.01938, 0.01938, 0.01938, 1.0, 0.07421, 0.07421, 0.07421, 1.0, 0.07421, 0.07421, 0.07421, 1.0, 0.01938, 0.01938, 0.01938, 1.0, 0.07421, 0.07421, 0.07421, 1.0, 0.01938, 0.01938, 0.01938, 1.0, 0.07421, 0.07421, 0.07421, 1.0, 0.01938, 0.01938, 0.01938, 1.0, 0.07421, 0.07421, 0.07421, 1.0, 0.07421, 0.07421, 0.07421, 1.0, 0.01938, 0.01938, 0.01938, 1.0, 0.01938, 0.01938, 0.01938, 1.0, 0.07421, 0.07421, 0.07421, 1.0, 0.01938, 0.01938, 0.01938, 1.0, 0.07421, 0.07421, 0.07421, 1.0, 0.07421, 0.07421, 0.07421, 1.0, 0.01938, 0.01938, 0.01938, 1.0, 0.01938, 0.01938, 0.01938, 1.0, 0.01938, 0.01938, 0.01938, 1.0, 0.07421, 0.07421, 0.07421, 1.0, 0.07421, 0.07421, 0.07421, 1.0, 0.01938, 0.01938, 0.01938, 1.0, 0.07421, 0.07421, 0.07421, 1.0, 0.01938, 0.01938, 0.01938, 1.0, 0.01938, 0.01938, 0.01938, 1.0, 0.01938, 0.01938, 0.01938, 1.0, 0.07421, 0.07421, 0.07421, 1.0, 0.01938, 0.01938, 0.01938, 1.0, 0.07421, 0.07421, 0.07421, 1.0, 0.07421, 0.07421, 0.07421, 1.0, 1.0, 1.0, 1.0, 1.0, 1.0, 1.0, 1.0, 1.0, 1.0, 1.0, 1.0, 1.0, 1.0, 1.0, 1.0, 1.0, 1.0, 1.0, 1.0, 1.0, 1.0, 1.0, 1.0, 1.0, 1.0, 1.0, 1.0, 1.0, 1.0, 1.0, 1.0, 1.0, 1.0, 1.0, 1.0, 1.0, 1.0, 1.0, 1.0, 1.0, 1.0, 1.0, 1.0, 1.0, 1.0, 1.0, 1.0, 1.0, 1.0, 1.0, 1.0, 1.0, 1.0, 1.0, 1.0, 1.0, 1.0, 1.0, 1.0, 1.0, 1.0, 1.0, 1.0, 1.0, 1.0, 1.0, 1.0, 1.0, 1.0, 1.0, 1.0, 1.0, 1.0, 1.0, 1.0, 1.0, 1.0, 1.0, 1.0, 1.0, 1.0, 1.0, 1.0, 1.0, 1.0, 1.0, 1.0, 1.0, 1.0, 1.0, 1.0, 1.0, 1.0, 1.0, 1.0, 1.0, 1.0, 1.0, 1.0, 1.0, 1.0, 1.0, 1.0, 1.0, 1.0, 1.0, 1.0, 1.0, 1.0, 1.0, 1.0, 1.0, 1.0, 1.0, 1.0, 1.0, 1.0, 1.0, 1.0, 1.0, 1.0, 1.0, 1.0, 1.0, 1.0, 1.0, 1.0, 1.0, 1.0, 1.0, 1.0, 1.0, 1.0, 1.0, 1.0, 1.0, 1.0, 1.0, 1.0, 1.0, 1.0, 1.0, 1.0, 1.0, 1.0, 1.0, 1.0, 1.0, 1.0, 1.0, 1.0, 1.0, 1.0, 1.0, 1.0, 1.0, 1.0, 1.0, 1.0, 1.0, 1.0, 1.0, 1.0, 1.0, 1.0, 1.0, 1.0, 1.0, 1.0, 1.0, 1.0, 1.0, 1.0, 1.0, 1.0, 1.0, 1.0, 1.0, 1.0, 1.0, 1.0, 1.0, 1.0, 1.0, 1.0, 1.0, 1.0, 1.0, 1.0, 1.0, 1.0, 1.0, 1.0, 1.0, 1.0, 1.0, 1.0, 1.0, 1.0, 1.0, 1.0, 1.0, 1.0, 1.0, 1.0, 1.0, 1.0, 1.0, 1.0, 1.0, 1.0, 1.0, 1.0, 1.0, 1.0, 1.0, 1.0, 1.0, 1.0, 1.0, 1.0, 1.0, 1.0, 1.0, 1.0, 1.0, 1.0, 1.0, 1.0, 1.0, 1.0, 1.0, 1.0, 1.0, 1.0, 1.0, 1.0, 1.0, 1.0, 1.0, 1.0, 1.0, 1.0, 1.0, 1.0, 1.0, 1.0, 1.0, 1.0, 1.0, 1.0, 1.0, 1.0, 1.0, 1.0, 1.0, 1.0, 1.0, 1.0, 1.0, 1.0, 1.0, 1.0, 1.0, 1.0, 1.0, 1.0, 1.0, 1.0, 1.0, 1.0, 1.0, 1.0, 1.0, 1.0, 1.0, 1.0, 1.0, 1.0, 1.0, 1.0, 1.0, 1.0, 1.0, 1.0, 1.0, 1.0, 1.0])
me_s4studio_mesh_1.materials.append(mat_diffuse_001)
me_s4studio_mesh_1.use_remesh_preserve_volume = False
me_s4studio_mesh_1.use_remesh_preserve_attributes = False
me_s4studio_mesh_1.use_mirror_vertex_groups = False
me_s4studio_mesh_1.update()
me_s4studio_mesh_0 = bpy.data.meshes.new('s4studio_mesh_0')
me_s4studio_mesh_0.from_pydata([(0.2661, -0.272, 0.005871), (0.2661, 0.2661, 0.005871), (-0.3992, -0.3992, 0.005871), (-0.3992, 0.3992, 0.005871), (0.3992, 0.3992, 0.005871), (-0.2701, -0.272, 0.005871), (0.3992, -0.3992, 0.005871), (-0.2701, 0.2661, 0.005871)], [], [(2, 6, 0), (2, 0, 5), (7, 2, 5), (7, 3, 2), (3, 7, 1), (3, 1, 4), (6, 4, 1), (6, 1, 0), (5, 0, 1), (5, 1, 7)])
me_s4studio_mesh_0.polygons.foreach_set('use_smooth', [True] * 10)
_uv = me_s4studio_mesh_0.uv_layers.new(name='uv_0')
_uv.uv.foreach_set('vector', [0.02518, 0.8222, 0.1769, 0.8222, 0.1488, 0.8488, 0.02518, 0.8222, 0.1488, 0.8488, 0.05237, 0.8488, 0.05237, 0.9443, 0.02518, 0.8222, 0.05237, 0.8488, 0.05237, 0.9443, 0.02518, 0.9723, 0.02518, 0.8222, 0.02518, 0.9723, 0.05237, 0.9443, 0.1488, 0.9443, 0.02518, 0.9723, 0.1488, 0.9443, 0.1769, 0.9723, 0.1769, 0.8222, 0.1769, 0.9723, 0.1488, 0.9443, 0.1769, 0.8222, 0.1488, 0.9443, 0.1488, 0.8488, 0.05237, 0.8488, 0.1488, 0.8488, 0.1488, 0.9443, 0.05237, 0.8488, 0.1488, 0.9443, 0.05237, 0.9443])
me_s4studio_mesh_0.materials.append(mat_diffuse)
me_s4studio_mesh_0.use_remesh_preserve_volume = False
me_s4studio_mesh_0.use_remesh_preserve_attributes = False
me_s4studio_mesh_0.use_mirror_vertex_groups = False
me_s4studio_mesh_0.update()
arm_none_armature_data = bpy.data.armatures.new('None_Armature_Data')  # bones are not reproduced

# ---- objects
ob_rig = bpy.data.objects.new('rig', arm_none_armature_data)
ob_s4studio_mesh_1 = bpy.data.objects.new('s4studio_mesh_1', me_s4studio_mesh_1)
ob_s4studio_mesh_0 = bpy.data.objects.new('s4studio_mesh_0', me_s4studio_mesh_0)
ob_lamp_003 = bpy.data.objects.new('Lamp.003', light_lamp_003)
ob_lamp_002 = bpy.data.objects.new('Lamp.002', light_lamp_002)
ob_lamp_001 = bpy.data.objects.new('Lamp.001', light_lamp_001)
ob_lamp_004 = bpy.data.objects.new('Lamp.004', light_lamp)
ob_camera = bpy.data.objects.new('Camera', cam_camera)

# ---- transforms, parenting, visibility, modifiers, constraints
ob_rig.location = (0.0, 0.0, 0.0)
ob_rig.show_in_front = True
ob_rig.lineart.crease_threshold = 0.0
ob_s4studio_mesh_1.location = (0.0, 0.0, 0.0)
ob_s4studio_mesh_1.show_transparent = True
ob_s4studio_mesh_1.lineart.crease_threshold = 0.0
_vg = ob_s4studio_mesh_1.vertex_groups.new(name='transformBone')
_vg.add([0, 1, 2, 3, 4, 5, 6, 7, 8, 9, 10, 11, 12, 13, 14, 15, 16, 17, 18, 19, 20, 21, 22, 23, 24, 25, 26, 27, 28, 29, 30, 31, 32, 33, 34, 35, 36, 37, 38, 39, 40, 41, 42, 43, 44, 45, 46, 47, 48, 49, 50, 51, 52, 53, 54, 55, 56, 57, 58, 59, 60, 61, 62, 63, 64, 65, 66, 67, 68, 69, 70, 71, 72, 73, 74, 75, 76, 77, 78, 79, 80, 81, 82, 83, 84, 85, 86, 87, 88, 89, 90, 91, 92, 93, 94, 95, 96, 97, 98, 99, 100, 101, 102, 103, 104, 105, 106, 107, 108, 109, 110, 111, 112, 113, 114, 115, 116, 117, 118, 119, 120, 121, 122, 123, 124, 125, 126, 127, 128, 129, 130, 131, 132, 133, 134, 135, 136, 137, 138, 139, 140, 141, 142, 143, 144, 145, 146, 147, 148, 149, 150, 151, 152, 153, 154, 155, 156, 157, 158, 159, 160, 161, 162, 163, 164, 165, 166, 167, 168, 169, 170, 171, 172, 173, 174, 175, 176, 177, 178, 179, 180, 181, 182, 183, 184, 185, 186, 187, 188, 189, 190, 191, 192, 193, 194, 195, 196, 197, 198, 199, 200, 201, 202, 203, 204, 205, 206, 207, 208, 209, 210, 211, 212, 213, 214, 215, 216, 217, 218, 219, 220, 221, 222, 223, 224, 225, 226, 227, 228, 229, 230, 231, 232, 233, 234, 235, 236, 237, 238, 239, 240, 241, 242, 243, 244, 245, 246, 247, 248, 249, 250, 251, 252, 253, 254, 255, 256, 257, 258, 259, 260, 261, 262, 263, 264, 265, 266, 267, 268, 269, 270, 271, 272, 273, 274, 275, 276, 277, 278, 279, 280, 281, 282, 283, 284, 285, 286, 287, 288, 289, 290, 291, 292, 293, 294, 295, 296, 297, 298, 299, 300, 301, 302], 1.0, 'REPLACE')
_m = ob_s4studio_mesh_1.modifiers.new('s4studio_mesh_1_skin', 'ARMATURE')
_m.object = ob_rig
ob_s4studio_mesh_0.location = (0.0, 0.0, 0.0)
ob_s4studio_mesh_0.show_transparent = True
ob_s4studio_mesh_0.lineart.crease_threshold = 0.0
_m = ob_s4studio_mesh_0.modifiers.new('s4studio_mesh_0_skin', 'ARMATURE')
_m.object = ob_rig
ob_lamp_003.location = (0.0, -3.0, 4.0)
ob_lamp_003.rotation_euler = (0.6503, 0.05522, 1.866)
ob_lamp_003.lock_rotations_4d = False
ob_lamp_003.empty_display_type = 'ARROWS'
ob_lamp_003.color = (0.0, 0.0, 0.0, 0.0)
ob_lamp_003.lineart.crease_threshold = 0.0
ob_lamp_002.location = (0.0, 3.0, 4.0)
ob_lamp_002.rotation_euler = (0.6503, 0.05522, 1.866)
ob_lamp_002.lock_rotations_4d = False
ob_lamp_002.empty_display_type = 'ARROWS'
ob_lamp_002.color = (0.0, 0.0, 0.0, 0.0)
ob_lamp_002.lineart.crease_threshold = 0.0
ob_lamp_001.location = (-3.0, 0.0, 4.0)
ob_lamp_001.rotation_euler = (0.6503, 0.05522, 1.866)
ob_lamp_001.lock_rotations_4d = False
ob_lamp_001.empty_display_type = 'ARROWS'
ob_lamp_001.color = (0.0, 0.0, 0.0, 0.0)
ob_lamp_001.lineart.crease_threshold = 0.0
ob_lamp_004.location = (3.0, 0.0, 4.0)
ob_lamp_004.rotation_euler = (0.6503, 0.05522, 1.866)
ob_lamp_004.lock_rotations_4d = False
ob_lamp_004.empty_display_type = 'ARROWS'
ob_lamp_004.color = (0.0, 0.0, 0.0, 0.0)
ob_lamp_004.lineart.crease_threshold = 0.0
ob_camera.location = (7.481, -6.508, 5.344)
ob_camera.rotation_euler = (1.109, 0.01082, 0.8149)
ob_camera.lock_rotations_4d = False
ob_camera.empty_display_type = 'ARROWS'
ob_camera.color = (0.0, 0.0, 0.0, 0.0)
ob_camera.display_type = 'WIRE'
ob_camera.lineart.crease_threshold = 0.0

# ---- collection membership
col_collection_1.objects.link(ob_rig)
col_collection_1.objects.link(ob_s4studio_mesh_1)
col_collection_1.objects.link(ob_s4studio_mesh_0)
col_collection_1.objects.link(ob_lamp_003)
col_collection_1.objects.link(ob_lamp_002)
col_collection_1.objects.link(ob_lamp_001)
col_collection_1.objects.link(ob_lamp_004)
col_collection_1.objects.link(ob_camera)

# ---- scene / render settings (as saved in the file)
scene.camera = ob_camera
scene.frame_start = 1; scene.frame_end = 250; scene.frame_set(1)
scene.render.engine = 'BLENDER_EEVEE_NEXT'
scene.render.resolution_percentage = 50
scene.render.dither_intensity = 0.0
scene.cycles.use_denoising = False
scene.cycles.samples = 10
scene.cycles.sampling_pattern = 'TABULATED_SOBOL'
scene.cycles.light_sampling_threshold = 0.0
scene.cycles.use_adaptive_sampling = False
scene.cycles.use_light_tree = False
scene.cycles.blur_glossy = 0.0
scene.cycles.volume_bounces = 1
scene.cycles.pixel_filter_type = 'GAUSSIAN'
scene.cycles.sample_clamp_indirect = 0.0
scene.view_settings.view_transform = 'Standard'
bpy.context.view_layer.update()
